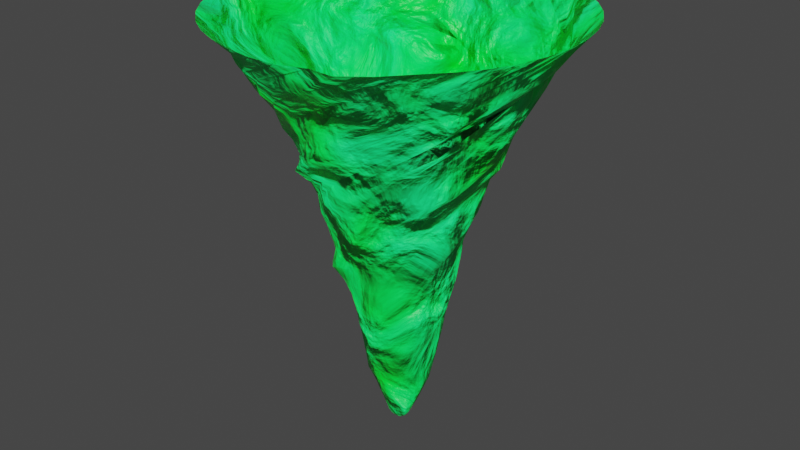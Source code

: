 # Source: Tornado.blend  (saved by Blender 3.3.6; exported with 4.5.12 LTS)
import bpy
from mathutils import Matrix  # noqa: F401  (used for matrix-valued properties, if any)

bpy.ops.wm.read_factory_settings(use_empty=True)
scene = bpy.context.scene
scene.name = 'Scene'

# ---- collections
col_collection = bpy.data.collections.new('Collection'); scene.collection.children.link(col_collection)

# ---- materials (node trees are filled in below, after node groups)
mat_material_004 = bpy.data.materials.new('Material.004')
mat_material_004.use_transparent_shadow = False

# ---- material node trees
mat_material_004.use_nodes = True; mat_material_004.node_tree.nodes.clear()
_N = mat_material_004.node_tree.nodes; _L = mat_material_004.node_tree.links
n0 = _N.new('ShaderNodeOutputMaterial'); n0.name = 'Material Output'; n0.location = (568, 58)
n1 = _N.new('ShaderNodeBsdfPrincipled'); n1.name = 'Principled BSDF'; n1.location = (10, 300)
n1.distribution = 'GGX'
n1.subsurface_method = 'RANDOM_WALK_SKIN'
n1.inputs[3].default_value = 1.45
n1.inputs[27].default_value = (0.0, 0.0, 0.0, 1.0)
n1.inputs[28].default_value = 1.0
n2 = _N.new('ShaderNodeValToRGB'); n2.name = 'ColorRamp'; n2.location = (-503, 291)
while len(n2.color_ramp.elements) > 1: n2.color_ramp.elements.remove(n2.color_ramp.elements[-1])
n2.color_ramp.elements[0].position = 0.2864; n2.color_ramp.elements[0].color = (0.0, 1.0, 0.02963, 1.0)
_e = n2.color_ramp.elements.new(0.6864); _e.color = (0.0, 1.0, 0.2109, 1.0)
n3 = _N.new('ShaderNodeTexNoise'); n3.name = 'Noise Texture'; n3.location = (-676, 41)
n3.inputs[2].default_value = 5.1
n3.inputs[3].default_value = 10.0
n3.inputs[4].default_value = 0.4
n3.inputs[8].default_value = 0.5
_L.new(n1.outputs[0], n0.inputs[0])
_L.new(n2.outputs[0], n1.inputs[0])
_L.new(n3.outputs[0], n2.inputs[0])
_L.new(n3.outputs[1], n0.inputs[2])
_L.new(n3.outputs[0], n1.inputs[2])
n0.is_active_output = True

# ---- world
world_world = bpy.data.worlds.new('World'); scene.world = world_world
world_world.use_nodes = True; world_world.node_tree.nodes.clear()
_N = world_world.node_tree.nodes; _L = world_world.node_tree.links
n0 = _N.new('ShaderNodeOutputWorld'); n0.name = 'World Output'; n0.location = (300, 300)
n1 = _N.new('ShaderNodeBackground'); n1.name = 'Background'; n1.location = (10, 300)
n1.inputs[0].default_value = (0.05088, 0.05088, 0.05088, 1.0)
_L.new(n1.outputs[0], n0.inputs[0])
n0.is_active_output = True
world_world.color = (0.05088, 0.05088, 0.05088)
world_world.use_sun_shadow = False
world_world.sun_shadow_jitter_overblur = 0.0

# ---- meshes
me_cylinder = bpy.data.meshes.new('Cylinder')
me_cylinder.from_pydata([(0.01091, -0.1372, -1.003), (-0.06573, -1.95, 0.9927), (-0.03368, -0.1247, -1.001), (-0.6261, -1.853, 0.9998), (-0.07237, -0.1044, -1.0), (-1.169, -1.572, 1.0), (-0.1028, -0.0765, -1.0), (-1.597, -1.134, 1.0), (-0.1228, -0.04126, -1.0), (-1.869, -0.5845, 1.0), (-0.1305, -4.771e-05, -1.0), (-1.961, 0.02859, 0.9989), (-0.1249, 0.04349, -1.001), (-1.856, 0.6259, 1.0), (-0.1068, 0.08507, -1.002), (-1.571, 1.171, 0.9996), (-0.07806, 0.1201, -1.003), (-1.125, 1.607, 0.9979), (-0.0414, 0.1432, -1.003), (-0.5665, 1.88, 0.9967), (-0.0007641, 0.1506, -1.004), (0.06189, 1.966, 0.9936), (0.03955, 0.1408, -1.003), (0.8143, 1.811, 0.969), (0.07572, 0.116, -1.002), (1.166, 1.567, 1.0), (0.1057, 0.08027, -1.001), (1.597, 1.134, 1.0), (0.1293, 0.03625, -1.001), (1.871, 0.5817, 0.9995), (0.1441, -0.01306, -1.004), (1.959, -0.0289, 0.9988), (0.1462, -0.06315, -1.006), (1.854, -0.6376, 0.9981), (0.1318, -0.1048, -1.007), (1.572, -1.169, 1.0), (0.1007, -0.1312, -1.007), (1.095, -1.634, 0.9914), (0.0578, -0.1407, -1.005), (0.5808, -1.87, 0.9994), (0.03049, 0.7455, -0.01173), (0.2648, 0.7139, -0.009461), (0.4388, 0.5913, -0.004161), (0.5757, 0.4407, 0.007194), (0.6968, 0.2538, 0.01055), (0.7512, 0.00305, 0.0002542), (0.6971, -0.2048, 0.005146), (0.5841, -0.352, 0.02735), (0.4292, -0.5592, 0.01139), (0.2331, -0.6881, 0.008894), (-0.009917, -0.7857, 0.002122), (-0.2425, -0.7192, -0.004327), (-0.4627, -0.5865, -0.01244), (-0.6253, -0.4219, -0.01209), (-0.7264, -0.2299, -0.004509), (-0.7755, 0.02366, -0.003878), (-0.7513, 0.2617, -0.001963), (-0.5959, 0.4097, 0.01289), (-0.4245, 0.6335, -0.008731), (-0.2054, 0.7267, -0.01294), (-1.131, 0.06272, 0.4835), (-1.05, 0.4487, 0.4753), (-0.8523, 0.7804, 0.4676), (-0.5485, 1.048, 0.4592), (-0.2125, 1.169, 0.4605), (0.2083, 1.18, 0.4479), (0.5024, 1.051, 0.4593), (0.7186, 0.895, 0.4876), (1.008, 0.5959, 0.4716), (1.149, 0.2197, 0.4631), (1.202, -0.1842, 0.4503), (1.056, -0.4693, 0.4679), (0.8462, -0.8071, 0.4611), (0.5904, -0.9871, 0.4728), (0.2659, -1.107, 0.4786), (-0.12, -1.183, 0.4707), (-0.3853, -1.058, 0.4891), (-0.7604, -0.8589, 0.4735), (-1.062, -0.5635, 0.4553), (-1.131, -0.2672, 0.473), (0.4361, -0.171, -0.5149), (0.3492, -0.257, -0.5048), (0.2461, -0.3378, -0.4989), (0.1313, -0.4119, -0.4988), (0.001589, -0.4504, -0.5013), (-0.1337, -0.4254, -0.5023), (-0.2562, -0.37, -0.5046), (-0.3519, -0.2798, -0.5059), (-0.3996, -0.1486, -0.5008), (-0.428, 0.01305, -0.5002), (-0.4349, 0.158, -0.5066), (-0.3828, 0.2788, -0.5097), (-0.2756, 0.3827, -0.5112), (-0.1284, 0.5004, -0.5193), (-0.004502, 0.5248, -0.5207), (0.1783, 0.4654, -0.5167), (0.3223, 0.3632, -0.5112), (0.4109, 0.2611, -0.5143), (0.4519, 0.131, -0.5152), (0.4631, -0.02294, -0.5158), (-0.3691, 0.8544, 0.2342), (-0.1058, 0.9049, 0.2378), (0.1158, 0.8834, 0.2585), (0.4038, 0.8217, 0.257), (0.7056, 0.6363, 0.2338), (0.8389, 0.3904, 0.2374), (0.9005, 0.1634, 0.2577), (0.899, -0.138, 0.2524), (0.8111, -0.4486, 0.2433), (0.6589, -0.7538, 0.2289), (0.3765, -0.8594, 0.2317), (0.07359, -0.9332, 0.227), (-0.1991, -0.9272, 0.2323), (-0.4098, -0.8087, 0.2532), (-0.7029, -0.6429, 0.2392), (-0.8168, -0.4131, 0.2493), (-0.9308, -0.09577, 0.2383), (-1.004, 0.275, 0.2159), (-0.8254, 0.4694, 0.2325), (-0.6198, 0.6808, 0.2365), (-1.007, -0.9575, 0.7441), (-1.311, -0.5133, 0.7224), (-1.476, -0.03997, 0.7128), (-1.419, 0.4254, 0.7103), (-1.165, 0.9455, 0.685), (-0.6272, 1.404, 0.6412), (-0.3592, 1.446, 0.6808), (0.05952, 1.443, 0.6893), (0.4738, 1.363, 0.6956), (0.9674, 1.141, 0.6777), (1.199, 0.8605, 0.7002), (1.387, 0.4766, 0.7075), (1.397, 0.1582, 0.7388), (1.368, -0.3451, 0.724), (1.182, -0.7858, 0.7155), (0.9098, -1.119, 0.7196), (0.5569, -1.327, 0.7288), (0.1549, -1.384, 0.7378), (-0.3691, -1.4, 0.7208), (-0.8185, -1.211, 0.7127), (0.457, 0.4175, -0.2643), (0.5607, 0.2601, -0.2607), (0.5747, 0.09093, -0.2527), (0.5553, -0.0766, -0.2449), (0.5047, -0.2381, -0.2401), (0.4098, -0.3824, -0.2413), (0.2751, -0.4902, -0.2409), (0.112, -0.5579, -0.2433), (-0.07766, -0.5628, -0.2471), (-0.2691, -0.5247, -0.2498), (-0.4528, -0.4297, -0.256), (-0.5345, -0.2697, -0.2519), (-0.5907, -0.08015, -0.2585), (-0.5874, 0.1094, -0.2608), (-0.5409, 0.2951, -0.2605), (-0.4403, 0.4694, -0.2605), (-0.2561, 0.6053, -0.2632), (-0.07473, 0.6066, -0.2526), (0.1232, 0.5977, -0.2581), (0.3076, 0.5361, -0.2642), (0.1234, -0.2713, -0.7601), (0.0352, -0.2956, -0.7574), (-0.0578, -0.2956, -0.7551), (-0.1598, -0.2816, -0.7574), (-0.2663, -0.2328, -0.7633), (-0.3161, -0.1471, -0.7631), (-0.3416, -0.05335, -0.7634), (-0.3211, 0.05599, -0.7611), (-0.2708, 0.1734, -0.759), (-0.2237, 0.2681, -0.7623), (-0.1634, 0.3241, -0.7648), (-0.08303, 0.33, -0.7617), (0.03452, 0.3092, -0.7582), (0.1647, 0.2925, -0.7612), (0.237, 0.2378, -0.7616), (0.334, 0.1298, -0.768), (0.3889, 0.01278, -0.7713), (0.3677, -0.0682, -0.7687), (0.2908, -0.1393, -0.7631), (0.2091, -0.2109, -0.7605), (-0.01188, -0.1319, -1.002), (-0.338, -1.922, 0.9981), (-0.7442, -1.49, 0.8554), (0.01355, -0.2129, -0.881), (-0.05384, -0.1154, -1.001), (-0.9084, -1.735, 1.0), (-0.05877, -0.2109, -0.8804), (-0.08864, -0.09136, -1.0), (-1.4, -1.369, 1.0), (-0.126, -0.1889, -0.8799), (-0.1142, -0.05969, -1.0), (-1.755, -0.8697, 1.0), (-0.181, -0.1447, -0.88), (-0.1283, -0.02124, -1.0), (-1.943, -0.2729, 0.9979), (-0.2071, -0.08165, -0.8786), (-0.1293, 0.02175, -1.0), (-1.932, 0.3328, 0.9992), (-0.22, -0.01267, -0.8788), (-0.1173, 0.06472, -1.001), (-1.735, 0.9085, 1.0), (-0.2128, 0.06566, -0.8798), (-0.09363, 0.1038, -1.002), (-1.364, 1.408, 0.9984), (-0.1833, 0.144, -0.8814), (-0.0605, 0.1334, -1.003), (-0.8524, 1.769, 0.9964), (-0.1411, 0.2102, -0.8838), (-0.02131, 0.149, -1.004), (-0.2599, 1.947, 0.9958), (-0.09121, 0.2523, -0.886), (0.01969, 0.1478, -1.003), (0.3497, 1.932, 0.9965), (-0.03286, 0.262, -0.8855), (0.05836, 0.13, -1.002), (0.9507, 1.704, 0.9913), (0.02798, 0.2366, -0.8818), (0.09145, 0.09928, -1.001), (1.4, 1.369, 1.0), (0.08756, 0.1852, -0.8762), (0.1183, 0.0592, -1.001), (1.761, 0.8612, 0.9983), (0.1617, 0.121, -0.8768), (0.1381, 0.01207, -1.002), (1.94, 0.2775, 0.9988), (0.2419, 0.04052, -0.8854), (0.147, -0.03857, -1.005), (1.93, -0.3352, 0.9988), (0.2893, -0.04256, -0.8928), (0.1411, -0.08557, -1.007), (1.732, -0.9166, 0.9986), (0.2948, -0.1112, -0.8957), (0.1181, -0.1202, -1.007), (1.369, -1.4, 1.0), (0.2486, -0.1515, -0.8916), (0.08023, -0.1378, -1.006), (0.7908, -1.809, 0.9846), (0.165, -0.1739, -0.8847), (0.03436, -0.1403, -1.004), (0.2418, -1.944, 0.9929), (0.284, 0.6147, -0.1367), (-0.02199, 0.8418, 0.1127), (0.2074, 0.7913, 0.1182), (0.3986, 0.6979, 0.1344), (0.6137, 0.5536, 0.1356), (0.793, 0.3099, 0.1181), (0.8198, 0.06683, 0.1229), (0.7719, -0.1244, 0.1487), (0.6886, -0.3957, 0.1359), (0.5303, -0.6113, 0.1314), (0.3197, -0.776, 0.1293), (0.03596, -0.8416, 0.1143), (-0.2405, -0.8002, 0.1081), (-0.4739, -0.7023, 0.1105), (-0.6366, -0.5346, 0.1228), (-0.7912, -0.3034, 0.1204), (-0.8287, -0.07343, 0.1293), (-0.7972, 0.1979, 0.1275), (-0.7199, 0.5024, 0.1082), (-0.5225, 0.6655, 0.1098), (-0.0883, 0.7429, -0.01262), (-0.3182, 0.693, -0.01223), (-0.5184, 0.5384, -0.0006078), (-0.6565, 0.282, 0.02312), (-0.7818, 0.1575, -0.006091), (-0.7538, -0.1089, -0.002923), (-0.6834, -0.3293, -0.008943), (-0.5518, -0.5078, -0.01334), (-0.3588, -0.6571, -0.009393), (-0.1258, -0.7749, -0.0006366), (0.1353, -0.7262, 0.01431), (0.3326, -0.634, 0.007886), (0.5155, -0.4634, 0.01848), (0.6487, -0.2865, 0.01433), (0.7328, -0.1081, 0.0003996), (0.7271, 0.1347, 0.007879), (0.6469, 0.3562, 0.01041), (0.5098, 0.5184, 0.001128), (0.3585, 0.658, -0.007807), (0.1494, 0.7363, -0.01067), (-0.9304, 0.4427, 0.3608), (-1.271, 0.04278, 0.5935), (-1.216, 0.4882, 0.5827), (-1.005, 0.8547, 0.5794), (-0.6619, 1.156, 0.5688), (-0.1853, 1.334, 0.5489), (0.1398, 1.303, 0.5681), (0.4078, 1.164, 0.5952), (0.7443, 0.9895, 0.597), (1.113, 0.6736, 0.5754), (1.271, 0.2724, 0.5688), (1.287, -0.05576, 0.5884), (1.204, -0.4569, 0.5886), (0.999, -0.7771, 0.5916), (0.722, -1.037, 0.5965), (0.4068, -1.197, 0.606), (0.03437, -1.259, 0.6101), (-0.3687, -1.178, 0.606), (-0.7697, -1.004, 0.5939), (-1.059, -0.7393, 0.5946), (-1.142, -0.1024, 0.4782), (-1.104, -0.4223, 0.4658), (-0.9845, -0.7013, 0.4498), (-0.568, -0.9737, 0.4844), (-0.242, -1.124, 0.4832), (0.08039, -1.159, 0.4758), (0.4376, -1.042, 0.4787), (0.7135, -0.9638, 0.4565), (0.9645, -0.6364, 0.4669), (1.126, -0.3021, 0.466), (1.208, -0.00259, 0.4512), (1.076, 0.4192, 0.4702), (0.8533, 0.7649, 0.4853), (0.6225, 0.9703, 0.47), (0.3693, 1.123, 0.4508), (0.0023, 1.197, 0.453), (-0.3942, 1.117, 0.4618), (-0.7159, 0.9187, 0.4644), (-0.9643, 0.6278, 0.4703), (-1.11, 0.2402, 0.4845), (0.5555, 0.01024, -0.3908), (0.4914, -0.1177, -0.3783), (0.4169, -0.2479, -0.3715), (0.3237, -0.368, -0.3692), (0.2018, -0.4568, -0.3702), (0.0522, -0.4982, -0.3715), (-0.1033, -0.4986, -0.3746), (-0.2522, -0.441, -0.3768), (-0.3817, -0.3365, -0.3761), (-0.4795, -0.1887, -0.377), (-0.5231, -0.03161, -0.3787), (-0.5161, 0.1334, -0.3837), (-0.4484, 0.2884, -0.3863), (-0.3469, 0.4403, -0.3896), (-0.2159, 0.54, -0.3916), (0.003806, 0.58, -0.3921), (0.1654, 0.5284, -0.3837), (0.3139, 0.4488, -0.3867), (0.4303, 0.3324, -0.3902), (0.3461, -0.1555, -0.6386), (0.4603, -0.1071, -0.517), (0.3963, -0.2165, -0.5099), (0.2989, -0.2975, -0.501), (0.1904, -0.3766, -0.4982), (0.06857, -0.4404, -0.5004), (-0.06691, -0.4408, -0.5015), (-0.1973, -0.4022, -0.5034), (-0.3083, -0.3285, -0.5055), (-0.3839, -0.2208, -0.5046), (-0.4059, -0.06946, -0.4973), (-0.4404, 0.08915, -0.5041), (-0.4152, 0.2214, -0.5084), (-0.3376, 0.3292, -0.5101), (-0.2009, 0.4506, -0.5157), (-0.06552, 0.5245, -0.5215), (0.06543, 0.5023, -0.5177), (0.2695, 0.411, -0.5129), (0.373, 0.3156, -0.5128), (0.4363, 0.1996, -0.5151), (0.4601, 0.05658, -0.5153), (-0.73, 0.7251, 0.355), (-0.4699, 0.9077, 0.3542), (-0.2234, 0.9834, 0.3733), (0.1245, 1.038, 0.3631), (0.5084, 0.9357, 0.3432), (0.7394, 0.7319, 0.3487), (0.9492, 0.5041, 0.3578), (1.059, 0.1758, 0.352), (1.039, -0.1742, 0.3511), (0.9812, -0.5632, 0.3328), (0.7343, -0.7401, 0.349), (0.4513, -0.9462, 0.3444), (0.1873, -1.024, 0.358), (-0.1062, -1.012, 0.3698), (-0.546, -0.9795, 0.3429), (-0.6815, -0.7568, 0.3668), (-0.9426, -0.4658, 0.3517), (-1.121, -0.1209, 0.3343), (-1.039, 0.1432, 0.3543), (-0.2831, 0.7771, 0.1124), (-0.5001, 0.7747, 0.2358), (-0.2361, 0.8892, 0.2348), (0.0148, 0.9027, 0.2447), (0.2209, 0.8458, 0.2706), (0.5901, 0.7603, 0.2418), (0.7826, 0.5115, 0.2333), (0.8799, 0.2735, 0.2453), (0.8983, 0.03495, 0.2626), (0.8619, -0.2961, 0.2471), (0.7509, -0.6067, 0.2379), (0.5226, -0.8047, 0.2332), (0.2256, -0.9038, 0.2291), (-0.07247, -0.9444, 0.2269), (-0.2952, -0.8709, 0.2463), (-0.5608, -0.7389, 0.2468), (-0.7718, -0.5299, 0.2427), (-0.8751, -0.2633, 0.2462), (-0.9777, 0.08597, 0.2274), (-0.9257, 0.3737, 0.2254), (-0.7262, 0.5762, 0.2354), (-1.171, -0.4268, 0.6121), (-1.183, -1.179, 0.8534), (-1.532, -0.725, 0.8445), (-1.674, -0.2191, 0.8446), (-1.656, 0.4691, 0.8123), (-1.459, 0.8671, 0.8332), (-1.161, 1.209, 0.8467), (-0.6196, 1.584, 0.8215), (-0.04586, 1.702, 0.8114), (0.4177, 1.659, 0.8241), (0.8363, 1.484, 0.8394), (1.274, 1.124, 0.8325), (1.452, 0.8003, 0.8634), (1.658, 0.2427, 0.8493), (1.651, -0.3182, 0.8427), (1.49, -0.7843, 0.8489), (1.205, -1.171, 0.8576), (0.7868, -1.468, 0.8595), (0.2563, -1.666, 0.8519), (-0.2716, -1.666, 0.8513), (-0.9327, -1.086, 0.7256), (-0.6049, -1.335, 0.7172), (-0.1198, -1.423, 0.7261), (0.357, -1.379, 0.7331), (0.7296, -1.241, 0.7214), (1.077, -0.9333, 0.7254), (1.266, -0.6963, 0.6925), (1.415, -0.1114, 0.7282), (1.417, 0.308, 0.7201), (1.311, 0.6577, 0.7004), (1.066, 1.031, 0.6965), (0.7207, 1.283, 0.6876), (0.2547, 1.414, 0.6959), (-0.151, 1.463, 0.6851), (-0.4189, 1.468, 0.6444), (-0.8884, 1.22, 0.6528), (-1.326, 0.6677, 0.7038), (-1.47, 0.2016, 0.7103), (-1.436, -0.2695, 0.7137), (-1.087, -0.8203, 0.7585), (0.5174, 0.1795, -0.392), (0.4639, 0.5089, -0.1334), (0.5637, 0.3423, -0.128), (0.6202, 0.1644, -0.1188), (0.64, -0.0243, -0.1123), (0.6039, -0.2323, -0.1186), (0.503, -0.3959, -0.1162), (0.3565, -0.5137, -0.1096), (0.1591, -0.6115, -0.1172), (-0.05833, -0.6642, -0.1222), (-0.3406, -0.6915, -0.1412), (-0.4377, -0.5213, -0.1251), (-0.5789, -0.3327, -0.1347), (-0.656, -0.1368, -0.1359), (-0.6808, 0.06646, -0.1323), (-0.6542, 0.308, -0.1313), (-0.5344, 0.5081, -0.1335), (-0.3478, 0.5699, -0.1197), (-0.135, 0.6638, -0.1315), (0.08072, 0.6759, -0.1372), (0.5163, 0.3421, -0.2625), (0.5724, 0.1755, -0.2568), (0.5683, 0.006966, -0.2487), (0.5347, -0.1591, -0.2421), (0.4649, -0.3138, -0.2402), (0.3455, -0.4418, -0.2417), (0.2, -0.5373, -0.2424), (0.01853, -0.5658, -0.2451), (-0.1746, -0.5485, -0.2487), (-0.366, -0.4858, -0.2527), (-0.5023, -0.3569, -0.2539), (-0.5708, -0.1752, -0.2553), (-0.5947, 0.01425, -0.2601), (-0.5693, 0.2044, -0.261), (-0.4995, 0.381, -0.2597), (-0.3533, 0.5619, -0.2653), (-0.1644, 0.6084, -0.2567), (0.02095, 0.6033, -0.2537), (0.2201, 0.5756, -0.262), (0.3871, 0.4826, -0.265), (0.2764, -0.2633, -0.6379), (0.1846, -0.3165, -0.6317), (0.07787, -0.3504, -0.6272), (-0.04029, -0.3789, -0.6288), (-0.1649, -0.372, -0.6327), (-0.2609, -0.2996, -0.6329), (-0.3362, -0.212, -0.6344), (-0.3781, -0.1102, -0.6345), (-0.3541, 0.0147, -0.6271), (-0.3349, 0.1742, -0.6292), (-0.3059, 0.2887, -0.6372), (-0.2302, 0.3477, -0.6373), (-0.09053, 0.3966, -0.6378), (0.07457, 0.4555, -0.6467), (0.1663, 0.4268, -0.6459), (0.2739, 0.329, -0.6424), (0.3893, 0.1843, -0.6396), (0.4235, 0.07977, -0.6417), (0.3982, -0.03271, -0.6399), (0.08882, -0.1975, -0.8819), (0.2501, -0.1754, -0.7614), (0.332, -0.1034, -0.7658), (0.3889, -0.03161, -0.7707), (0.3719, 0.06721, -0.7707), (0.2813, 0.1906, -0.7638), (0.2027, 0.2702, -0.7611), (0.1076, 0.3053, -0.7601), (-0.03334, 0.316, -0.7584), (-0.1252, 0.3341, -0.7641), (-0.1966, 0.3017, -0.7641), (-0.247, 0.2249, -0.7601), (-0.2964, 0.1158, -0.7594), (-0.3382, -0.001196, -0.7627), (-0.3325, -0.1012, -0.7633), (-0.2945, -0.1913, -0.7632), (-0.2138, -0.2628, -0.7601), (-0.1076, -0.2911, -0.7556), (-0.01037, -0.2974, -0.7558), (0.07952, -0.2881, -0.759), (0.1669, -0.2442, -0.7603), (-0.9333, -1.368, 0.8626), (-1.4, -0.9486, 0.8436), (-1.621, -0.4751, 0.8447), (-1.692, 0.1166, 0.8303), (-1.526, 0.8401, 0.7907), (-1.327, 1.023, 0.8442), (-0.9026, 1.439, 0.8313), (-0.3342, 1.666, 0.8159), (0.2374, 1.693, 0.8082), (0.6013, 1.596, 0.8379), (1.063, 1.327, 0.8377), (1.368, 0.9655, 0.8478), (1.579, 0.5431, 0.8589), (1.686, -0.08854, 0.8364), (1.589, -0.5449, 0.8481), (1.367, -0.9767, 0.8555), (1.008, -1.339, 0.8584), (0.5448, -1.583, 0.8588), (-0.0285, -1.693, 0.8477), (-0.5314, -1.596, 0.8503), (0.1844, 0.6523, -0.1375), (-0.0258, 0.681, -0.1355), (-0.2438, 0.6234, -0.1255), (-0.4425, 0.528, -0.1218), (-0.617, 0.4517, -0.1401), (-0.6743, 0.1731, -0.1302), (-0.6748, -0.03578, -0.1345), (-0.6243, -0.236, -0.136), (-0.5166, -0.427, -0.1311), (-0.3973, -0.6271, -0.1333), (-0.1979, -0.6936, -0.13), (0.05234, -0.6426, -0.1202), (0.2614, -0.5678, -0.1132), (0.4373, -0.4562, -0.1104), (0.5604, -0.3229, -0.1194), (0.6277, -0.1268, -0.1145), (0.6386, 0.07014, -0.1155), (0.5957, 0.2546, -0.1236), (0.5214, 0.4273, -0.1315), (0.3784, 0.566, -0.1354), (-0.9892, 0.2885, 0.3594), (-1.087, 0.01364, 0.3442), (-1.096, -0.2745, 0.3325), (-0.8082, -0.6232, 0.3623), (-0.593, -0.8667, 0.3594), (-0.3074, -1.014, 0.3585), (0.07101, -0.9976, 0.3743), (0.3041, -1.019, 0.3443), (0.5983, -0.8489, 0.3473), (0.8607, -0.6258, 0.3483), (1.043, -0.411, 0.3339), (1.038, 0.01756, 0.357), (1.035, 0.3345, 0.3512), (0.8362, 0.6223, 0.3551), (0.6347, 0.8365, 0.3439), (0.3455, 1.018, 0.3487), (-0.04258, 1.031, 0.3666), (-0.3365, 0.9617, 0.3589), (-0.6036, 0.8288, 0.3534), (-0.8398, 0.5868, 0.3589), (0.3143, -0.216, -0.6388), (0.2329, -0.2953, -0.6352), (0.1326, -0.3339, -0.6287), (0.02042, -0.3661, -0.6273), (-0.1041, -0.3853, -0.6313), (-0.2147, -0.3371, -0.6325), (-0.3021, -0.2583, -0.6337), (-0.3618, -0.1614, -0.6347), (-0.3787, -0.06088, -0.6325), (-0.3385, 0.09912, -0.6255), (-0.3267, 0.2371, -0.634), (-0.2734, 0.3265, -0.6385), (-0.1745, 0.3561, -0.6343), (0.002835, 0.4413, -0.6441), (0.1252, 0.4491, -0.6473), (0.2056, 0.3869, -0.6429), (0.3421, 0.255, -0.641), (0.4161, 0.1307, -0.6413), (0.4156, 0.0252, -0.641), (0.3743, -0.09324, -0.6389), (-0.1542, 0.8167, 0.1128), (0.09659, 0.824, 0.1145), (0.3082, 0.7483, 0.1247), (0.4951, 0.6392, 0.1417), (0.7365, 0.4439, 0.1244), (0.8144, 0.1837, 0.1183), (0.8057, -0.03737, 0.1327), (0.7386, -0.2496, 0.1468), (0.6149, -0.5151, 0.1311), (0.4423, -0.6819, 0.137), (0.1712, -0.8404, 0.1175), (-0.1051, -0.8282, 0.1105), (-0.365, -0.7583, 0.1078), (-0.5642, -0.6304, 0.1162), (-0.7189, -0.4253, 0.1227), (-0.8285, -0.1818, 0.1218), (-0.8085, 0.04499, 0.1345), (-0.773, 0.36, 0.1165), (-0.6302, 0.5956, 0.108), (-0.406, 0.7261, 0.1113), (-1.129, -0.582, 0.6019), (-0.9409, -0.8892, 0.5925), (-0.6122, -1.108, 0.5916), (-0.1569, -1.237, 0.6116), (0.2299, -1.236, 0.6102), (0.5741, -1.131, 0.6022), (0.8583, -0.9227, 0.591), (1.098, -0.7578, 0.5631), (1.263, -0.2478, 0.5911), (1.276, 0.1304, 0.5842), (1.19, 0.4957, 0.5779), (0.9593, 0.8496, 0.5827), (0.5687, 1.087, 0.5986), (0.2883, 1.251, 0.5794), (0.003391, 1.334, 0.553), (-0.4173, 1.277, 0.5544), (-0.8588, 1.005, 0.5783), (-1.121, 0.7085, 0.5743), (-1.265, 0.2694, 0.588), (-1.222, -0.2323, 0.6125), (0.552, 0.09315, -0.3932), (0.5235, -0.05197, -0.3836), (0.4563, -0.1836, -0.3744), (0.3728, -0.3098, -0.3697), (0.2685, -0.4202, -0.3698), (0.1281, -0.4812, -0.3706), (-0.02552, -0.5054, -0.373), (-0.1794, -0.4759, -0.376), (-0.3212, -0.3939, -0.377), (-0.4299, -0.2646, -0.3751), (-0.51, -0.1115, -0.378), (-0.5268, 0.05182, -0.3809), (-0.4879, 0.2099, -0.3851), (-0.4008, 0.3691, -0.3881), (-0.2869, 0.497, -0.3905), (-0.1139, 0.5654, -0.3915), (0.09596, 0.5612, -0.3881), (0.2394, 0.491, -0.3838), (0.3769, 0.3958, -0.3889), (0.4763, 0.2598, -0.391), (0.1265, -0.1863, -0.8829), (0.2054, -0.1617, -0.8874), (0.281, -0.1365, -0.895), (0.2969, -0.07909, -0.8948), (0.271, -0.001893, -0.8896), (0.2044, 0.08195, -0.8807), (0.121, 0.1554, -0.8751), (0.05781, 0.2127, -0.8789), (-0.002364, 0.2536, -0.884), (-0.06276, 0.2615, -0.8861), (-0.1173, 0.2348, -0.8851), (-0.1631, 0.1794, -0.8825), (-0.2003, 0.1057, -0.8805), (-0.2196, 0.02572, -0.8793), (-0.2144, -0.04852, -0.8783), (-0.1979, -0.1141, -0.8796), (-0.1563, -0.1701, -0.88), (-0.09296, -0.2022, -0.88), (-0.02323, -0.2146, -0.8807), (0.05114, -0.2067, -0.8813)], [], [(120, 182, 520, 439), (182, 1, 181, 520), (520, 181, 3, 401), (439, 520, 401, 121), (121, 401, 521, 438), (401, 3, 185, 521), (521, 185, 5, 402), (438, 521, 402, 122), (122, 402, 522, 437), (402, 5, 188, 522), (522, 188, 7, 403), (437, 522, 403, 123), (123, 403, 523, 436), (403, 7, 191, 523), (523, 191, 9, 404), (436, 523, 404, 124), (124, 404, 524, 435), (404, 9, 194, 524), (524, 194, 11, 405), (435, 524, 405, 125), (125, 405, 525, 434), (405, 11, 197, 525), (525, 197, 13, 406), (434, 525, 406, 126), (126, 406, 526, 433), (406, 13, 200, 526), (526, 200, 15, 407), (433, 526, 407, 127), (127, 407, 527, 432), (407, 15, 203, 527), (527, 203, 17, 408), (432, 527, 408, 128), (128, 408, 528, 431), (408, 17, 206, 528), (528, 206, 19, 409), (431, 528, 409, 129), (129, 409, 529, 430), (409, 19, 209, 529), (529, 209, 21, 410), (430, 529, 410, 130), (130, 410, 530, 429), (410, 21, 212, 530), (530, 212, 23, 411), (429, 530, 411, 131), (131, 411, 531, 428), (411, 23, 215, 531), (531, 215, 25, 412), (428, 531, 412, 132), (132, 412, 532, 427), (412, 25, 218, 532), (532, 218, 27, 413), (427, 532, 413, 133), (133, 413, 533, 426), (413, 27, 221, 533), (533, 221, 29, 414), (426, 533, 414, 134), (134, 414, 534, 425), (414, 29, 224, 534), (534, 224, 31, 415), (425, 534, 415, 135), (135, 415, 535, 424), (415, 31, 227, 535), (535, 227, 33, 416), (424, 535, 416, 136), (136, 416, 536, 423), (416, 33, 230, 536), (536, 230, 35, 417), (423, 536, 417, 137), (137, 417, 537, 422), (417, 35, 233, 537), (537, 233, 37, 418), (422, 537, 418, 138), (138, 418, 538, 421), (418, 37, 236, 538), (538, 236, 39, 419), (421, 538, 419, 139), (139, 419, 539, 420), (419, 39, 239, 539), (539, 239, 1, 182), (420, 539, 182, 120), (159, 459, 540, 479), (459, 59, 260, 540), (540, 260, 40, 240), (479, 540, 240, 140), (158, 458, 541, 478), (458, 58, 261, 541), (541, 261, 59, 459), (478, 541, 459, 159), (157, 457, 542, 477), (457, 57, 262, 542), (542, 262, 58, 458), (477, 542, 458, 158), (156, 456, 543, 476), (456, 56, 263, 543), (543, 263, 57, 457), (476, 543, 457, 157), (155, 455, 544, 475), (455, 55, 264, 544), (544, 264, 56, 456), (475, 544, 456, 156), (154, 454, 545, 474), (454, 54, 265, 545), (545, 265, 55, 455), (474, 545, 455, 155), (153, 453, 546, 473), (453, 53, 266, 546), (546, 266, 54, 454), (473, 546, 454, 154), (152, 452, 547, 472), (452, 52, 267, 547), (547, 267, 53, 453), (472, 547, 453, 153), (151, 451, 548, 471), (451, 51, 268, 548), (548, 268, 52, 452), (471, 548, 452, 152), (150, 450, 549, 470), (450, 50, 269, 549), (549, 269, 51, 451), (470, 549, 451, 151), (149, 449, 550, 469), (449, 49, 270, 550), (550, 270, 50, 450), (469, 550, 450, 150), (148, 448, 551, 468), (448, 48, 271, 551), (551, 271, 49, 449), (468, 551, 449, 149), (147, 447, 552, 467), (447, 47, 272, 552), (552, 272, 48, 448), (467, 552, 448, 148), (146, 446, 553, 466), (446, 46, 273, 553), (553, 273, 47, 447), (466, 553, 447, 147), (145, 445, 554, 465), (445, 45, 274, 554), (554, 274, 46, 446), (465, 554, 446, 146), (144, 444, 555, 464), (444, 44, 275, 555), (555, 275, 45, 445), (464, 555, 445, 145), (143, 443, 556, 463), (443, 43, 276, 556), (556, 276, 44, 444), (463, 556, 444, 144), (142, 442, 557, 462), (442, 42, 277, 557), (557, 277, 43, 443), (462, 557, 443, 143), (141, 441, 558, 461), (441, 41, 278, 558), (558, 278, 42, 442), (461, 558, 442, 142), (140, 240, 559, 460), (240, 40, 279, 559), (559, 279, 41, 441), (460, 559, 441, 141), (118, 378, 560, 399), (378, 79, 300, 560), (560, 300, 60, 280), (399, 560, 280, 119), (117, 377, 561, 398), (377, 78, 301, 561), (561, 301, 79, 378), (398, 561, 378, 118), (116, 376, 562, 397), (376, 77, 302, 562), (562, 302, 78, 377), (397, 562, 377, 117), (115, 375, 563, 396), (375, 76, 303, 563), (563, 303, 77, 376), (396, 563, 376, 116), (114, 374, 564, 395), (374, 75, 304, 564), (564, 304, 76, 375), (395, 564, 375, 115), (113, 373, 565, 394), (373, 74, 305, 565), (565, 305, 75, 374), (394, 565, 374, 114), (112, 372, 566, 393), (372, 73, 306, 566), (566, 306, 74, 373), (393, 566, 373, 113), (111, 371, 567, 392), (371, 72, 307, 567), (567, 307, 73, 372), (392, 567, 372, 112), (110, 370, 568, 391), (370, 71, 308, 568), (568, 308, 72, 371), (391, 568, 371, 111), (109, 369, 569, 390), (369, 70, 309, 569), (569, 309, 71, 370), (390, 569, 370, 110), (108, 368, 570, 389), (368, 69, 310, 570), (570, 310, 70, 369), (389, 570, 369, 109), (107, 367, 571, 388), (367, 68, 311, 571), (571, 311, 69, 368), (388, 571, 368, 108), (106, 366, 572, 387), (366, 67, 312, 572), (572, 312, 68, 367), (387, 572, 367, 107), (105, 365, 573, 386), (365, 66, 313, 573), (573, 313, 67, 366), (386, 573, 366, 106), (104, 364, 574, 385), (364, 65, 314, 574), (574, 314, 66, 365), (385, 574, 365, 105), (103, 363, 575, 384), (363, 64, 315, 575), (575, 315, 65, 364), (384, 575, 364, 104), (102, 362, 576, 383), (362, 63, 316, 576), (576, 316, 64, 363), (383, 576, 363, 103), (101, 361, 577, 382), (361, 62, 317, 577), (577, 317, 63, 362), (382, 577, 362, 102), (100, 360, 578, 381), (360, 61, 318, 578), (578, 318, 62, 361), (381, 578, 361, 101), (119, 280, 579, 380), (280, 60, 319, 579), (579, 319, 61, 360), (380, 579, 360, 100), (179, 339, 580, 519), (339, 99, 340, 580), (580, 340, 80, 480), (519, 580, 480, 160), (160, 480, 581, 518), (480, 80, 341, 581), (581, 341, 81, 481), (518, 581, 481, 161), (161, 481, 582, 517), (481, 81, 342, 582), (582, 342, 82, 482), (517, 582, 482, 162), (162, 482, 583, 516), (482, 82, 343, 583), (583, 343, 83, 483), (516, 583, 483, 163), (163, 483, 584, 515), (483, 83, 344, 584), (584, 344, 84, 484), (515, 584, 484, 164), (164, 484, 585, 514), (484, 84, 345, 585), (585, 345, 85, 485), (514, 585, 485, 165), (165, 485, 586, 513), (485, 85, 346, 586), (586, 346, 86, 486), (513, 586, 486, 166), (166, 486, 587, 512), (486, 86, 347, 587), (587, 347, 87, 487), (512, 587, 487, 167), (167, 487, 588, 511), (487, 87, 348, 588), (588, 348, 88, 488), (511, 588, 488, 168), (168, 488, 589, 510), (488, 88, 349, 589), (589, 349, 89, 489), (510, 589, 489, 169), (169, 489, 590, 509), (489, 89, 350, 590), (590, 350, 90, 490), (509, 590, 490, 170), (170, 490, 591, 508), (490, 90, 351, 591), (591, 351, 91, 491), (508, 591, 491, 171), (171, 491, 592, 507), (491, 91, 352, 592), (592, 352, 92, 492), (507, 592, 492, 172), (172, 492, 593, 506), (492, 92, 353, 593), (593, 353, 93, 493), (506, 593, 493, 173), (173, 493, 594, 505), (493, 93, 354, 594), (594, 354, 94, 494), (505, 594, 494, 174), (174, 494, 595, 504), (494, 94, 355, 595), (595, 355, 95, 495), (504, 595, 495, 175), (175, 495, 596, 503), (495, 95, 356, 596), (596, 356, 96, 496), (503, 596, 496, 176), (176, 496, 597, 502), (496, 96, 357, 597), (597, 357, 97, 497), (502, 597, 497, 177), (177, 497, 598, 501), (497, 97, 358, 598), (598, 358, 98, 498), (501, 598, 498, 178), (178, 498, 599, 500), (498, 98, 359, 599), (599, 359, 99, 339), (500, 599, 339, 179), (40, 379, 600, 279), (379, 119, 380, 600), (600, 380, 100, 241), (279, 600, 241, 41), (41, 241, 601, 278), (241, 100, 381, 601), (601, 381, 101, 242), (278, 601, 242, 42), (42, 242, 602, 277), (242, 101, 382, 602), (602, 382, 102, 243), (277, 602, 243, 43), (43, 243, 603, 276), (243, 102, 383, 603), (603, 383, 103, 244), (276, 603, 244, 44), (44, 244, 604, 275), (244, 103, 384, 604), (604, 384, 104, 245), (275, 604, 245, 45), (45, 245, 605, 274), (245, 104, 385, 605), (605, 385, 105, 246), (274, 605, 246, 46), (46, 246, 606, 273), (246, 105, 386, 606), (606, 386, 106, 247), (273, 606, 247, 47), (47, 247, 607, 272), (247, 106, 387, 607), (607, 387, 107, 248), (272, 607, 248, 48), (48, 248, 608, 271), (248, 107, 388, 608), (608, 388, 108, 249), (271, 608, 249, 49), (49, 249, 609, 270), (249, 108, 389, 609), (609, 389, 109, 250), (270, 609, 250, 50), (50, 250, 610, 269), (250, 109, 390, 610), (610, 390, 110, 251), (269, 610, 251, 51), (51, 251, 611, 268), (251, 110, 391, 611), (611, 391, 111, 252), (268, 611, 252, 52), (52, 252, 612, 267), (252, 111, 392, 612), (612, 392, 112, 253), (267, 612, 253, 53), (53, 253, 613, 266), (253, 112, 393, 613), (613, 393, 113, 254), (266, 613, 254, 54), (54, 254, 614, 265), (254, 113, 394, 614), (614, 394, 114, 255), (265, 614, 255, 55), (55, 255, 615, 264), (255, 114, 395, 615), (615, 395, 115, 256), (264, 615, 256, 56), (56, 256, 616, 263), (256, 115, 396, 616), (616, 396, 116, 257), (263, 616, 257, 57), (57, 257, 617, 262), (257, 116, 397, 617), (617, 397, 117, 258), (262, 617, 258, 58), (58, 258, 618, 261), (258, 117, 398, 618), (618, 398, 118, 259), (261, 618, 259, 59), (59, 259, 619, 260), (259, 118, 399, 619), (619, 399, 119, 379), (260, 619, 379, 40), (79, 299, 620, 300), (299, 139, 420, 620), (620, 420, 120, 400), (300, 620, 400, 60), (78, 298, 621, 301), (298, 138, 421, 621), (621, 421, 139, 299), (301, 621, 299, 79), (77, 297, 622, 302), (297, 137, 422, 622), (622, 422, 138, 298), (302, 622, 298, 78), (76, 296, 623, 303), (296, 136, 423, 623), (623, 423, 137, 297), (303, 623, 297, 77), (75, 295, 624, 304), (295, 135, 424, 624), (624, 424, 136, 296), (304, 624, 296, 76), (74, 294, 625, 305), (294, 134, 425, 625), (625, 425, 135, 295), (305, 625, 295, 75), (73, 293, 626, 306), (293, 133, 426, 626), (626, 426, 134, 294), (306, 626, 294, 74), (72, 292, 627, 307), (292, 132, 427, 627), (627, 427, 133, 293), (307, 627, 293, 73), (71, 291, 628, 308), (291, 131, 428, 628), (628, 428, 132, 292), (308, 628, 292, 72), (70, 290, 629, 309), (290, 130, 429, 629), (629, 429, 131, 291), (309, 629, 291, 71), (69, 289, 630, 310), (289, 129, 430, 630), (630, 430, 130, 290), (310, 630, 290, 70), (68, 288, 631, 311), (288, 128, 431, 631), (631, 431, 129, 289), (311, 631, 289, 69), (67, 287, 632, 312), (287, 127, 432, 632), (632, 432, 128, 288), (312, 632, 288, 68), (66, 286, 633, 313), (286, 126, 433, 633), (633, 433, 127, 287), (313, 633, 287, 67), (65, 285, 634, 314), (285, 125, 434, 634), (634, 434, 126, 286), (314, 634, 286, 66), (64, 284, 635, 315), (284, 124, 435, 635), (635, 435, 125, 285), (315, 635, 285, 65), (63, 283, 636, 316), (283, 123, 436, 636), (636, 436, 124, 284), (316, 636, 284, 64), (62, 282, 637, 317), (282, 122, 437, 637), (637, 437, 123, 283), (317, 637, 283, 63), (61, 281, 638, 318), (281, 121, 438, 638), (638, 438, 122, 282), (318, 638, 282, 62), (60, 400, 639, 319), (400, 120, 439, 639), (639, 439, 121, 281), (319, 639, 281, 61), (99, 440, 640, 340), (440, 140, 460, 640), (640, 460, 141, 320), (340, 640, 320, 80), (80, 320, 641, 341), (320, 141, 461, 641), (641, 461, 142, 321), (341, 641, 321, 81), (81, 321, 642, 342), (321, 142, 462, 642), (642, 462, 143, 322), (342, 642, 322, 82), (82, 322, 643, 343), (322, 143, 463, 643), (643, 463, 144, 323), (343, 643, 323, 83), (83, 323, 644, 344), (323, 144, 464, 644), (644, 464, 145, 324), (344, 644, 324, 84), (84, 324, 645, 345), (324, 145, 465, 645), (645, 465, 146, 325), (345, 645, 325, 85), (85, 325, 646, 346), (325, 146, 466, 646), (646, 466, 147, 326), (346, 646, 326, 86), (86, 326, 647, 347), (326, 147, 467, 647), (647, 467, 148, 327), (347, 647, 327, 87), (87, 327, 648, 348), (327, 148, 468, 648), (648, 468, 149, 328), (348, 648, 328, 88), (88, 328, 649, 349), (328, 149, 469, 649), (649, 469, 150, 329), (349, 649, 329, 89), (89, 329, 650, 350), (329, 150, 470, 650), (650, 470, 151, 330), (350, 650, 330, 90), (90, 330, 651, 351), (330, 151, 471, 651), (651, 471, 152, 331), (351, 651, 331, 91), (91, 331, 652, 352), (331, 152, 472, 652), (652, 472, 153, 332), (352, 652, 332, 92), (92, 332, 653, 353), (332, 153, 473, 653), (653, 473, 154, 333), (353, 653, 333, 93), (93, 333, 654, 354), (333, 154, 474, 654), (654, 474, 155, 334), (354, 654, 334, 94), (94, 334, 655, 355), (334, 155, 475, 655), (655, 475, 156, 335), (355, 655, 335, 95), (95, 335, 656, 356), (335, 156, 476, 656), (656, 476, 157, 336), (356, 656, 336, 96), (96, 336, 657, 357), (336, 157, 477, 657), (657, 477, 158, 337), (357, 657, 337, 97), (97, 337, 658, 358), (337, 158, 478, 658), (658, 478, 159, 338), (358, 658, 338, 98), (98, 338, 659, 359), (338, 159, 479, 659), (659, 479, 140, 440), (359, 659, 440, 99), (38, 237, 660, 238), (237, 178, 500, 660), (660, 500, 179, 499), (238, 660, 499, 0), (36, 234, 661, 235), (234, 177, 501, 661), (661, 501, 178, 237), (235, 661, 237, 38), (34, 231, 662, 232), (231, 176, 502, 662), (662, 502, 177, 234), (232, 662, 234, 36), (32, 228, 663, 229), (228, 175, 503, 663), (663, 503, 176, 231), (229, 663, 231, 34), (30, 225, 664, 226), (225, 174, 504, 664), (664, 504, 175, 228), (226, 664, 228, 32), (28, 222, 665, 223), (222, 173, 505, 665), (665, 505, 174, 225), (223, 665, 225, 30), (26, 219, 666, 220), (219, 172, 506, 666), (666, 506, 173, 222), (220, 666, 222, 28), (24, 216, 667, 217), (216, 171, 507, 667), (667, 507, 172, 219), (217, 667, 219, 26), (22, 213, 668, 214), (213, 170, 508, 668), (668, 508, 171, 216), (214, 668, 216, 24), (20, 210, 669, 211), (210, 169, 509, 669), (669, 509, 170, 213), (211, 669, 213, 22), (18, 207, 670, 208), (207, 168, 510, 670), (670, 510, 169, 210), (208, 670, 210, 20), (16, 204, 671, 205), (204, 167, 511, 671), (671, 511, 168, 207), (205, 671, 207, 18), (14, 201, 672, 202), (201, 166, 512, 672), (672, 512, 167, 204), (202, 672, 204, 16), (12, 198, 673, 199), (198, 165, 513, 673), (673, 513, 166, 201), (199, 673, 201, 14), (10, 195, 674, 196), (195, 164, 514, 674), (674, 514, 165, 198), (196, 674, 198, 12), (8, 192, 675, 193), (192, 163, 515, 675), (675, 515, 164, 195), (193, 675, 195, 10), (6, 189, 676, 190), (189, 162, 516, 676), (676, 516, 163, 192), (190, 676, 192, 8), (4, 186, 677, 187), (186, 161, 517, 677), (677, 517, 162, 189), (187, 677, 189, 6), (2, 183, 678, 184), (183, 160, 518, 678), (678, 518, 161, 186), (184, 678, 186, 4), (0, 499, 679, 180), (499, 179, 519, 679), (679, 519, 160, 183), (180, 679, 183, 2)])
me_cylinder.polygons.foreach_set('use_smooth', [True] * 640)
_uv = me_cylinder.uv_layers.new(name='UVMap')
_uv.uv.foreach_set('vector', [0.2307, 0.1577, 0.2567, 0.1128, 0.2951, 0.141, 0.2618, 0.1827, 0.2567, 0.1128, 0.2851, 0.06452, 0.3306, 0.0962, 0.2951, 0.141, 0.2951, 0.141, 0.3306, 0.0962, 0.3721, 0.1331, 0.3311, 0.1727, 0.2618, 0.1827, 0.2951, 0.141, 0.3311, 0.1727, 0.2931, 0.2082, 0.2931, 0.2082, 0.3311, 0.1727, 0.3635, 0.2082, 0.3254, 0.2363, 0.3311, 0.1727, 0.3721, 0.1331, 0.4081, 0.1751, 0.3635, 0.2082, 0.3635, 0.2082, 0.4081, 0.1751, 0.4379, 0.2206, 0.3895, 0.2472, 0.3254, 0.2363, 0.3635, 0.2082, 0.3895, 0.2472, 0.3493, 0.2694, 0.3493, 0.2694, 0.3895, 0.2472, 0.4085, 0.2889, 0.3671, 0.3053, 0.3895, 0.2472, 0.4379, 0.2206, 0.4609, 0.2685, 0.4085, 0.2889, 0.4085, 0.2889, 0.4609, 0.2685, 0.4765, 0.3176, 0.4216, 0.3306, 0.3671, 0.3053, 0.4085, 0.2889, 0.4216, 0.3306, 0.3785, 0.3419, 0.3785, 0.3419, 0.4216, 0.3306, 0.4285, 0.3734, 0.3843, 0.3791, 0.4216, 0.3306, 0.4765, 0.3176, 0.4844, 0.3666, 0.4285, 0.3734, 0.4285, 0.3734, 0.4844, 0.3666, 0.4844, 0.4143, 0.4315, 0.4159, 0.3843, 0.3791, 0.4285, 0.3734, 0.4315, 0.4159, 0.3855, 0.4174, 0.3855, 0.4174, 0.4315, 0.4159, 0.4264, 0.4598, 0.3784, 0.4559, 0.4144, 0.9434, 0.4172, 0.9974, 0.3681, 0.9946, 0.3727, 0.9406, 0.3727, 0.9406, 0.3681, 0.9946, 0.3163, 0.9859, 0.321, 0.9332, 0.3691, 0.8942, 0.3727, 0.9406, 0.321, 0.9332, 0.3265, 0.8882, 0.3265, 0.8882, 0.321, 0.9332, 0.2758, 0.9202, 0.2865, 0.8764, 0.321, 0.9332, 0.3163, 0.9859, 0.2639, 0.9717, 0.2758, 0.9202, 0.2758, 0.9202, 0.2639, 0.9717, 0.2119, 0.9524, 0.2312, 0.9042, 0.2865, 0.8764, 0.2758, 0.9202, 0.2312, 0.9042, 0.2475, 0.8634, 0.2475, 0.8634, 0.2312, 0.9042, 0.1879, 0.8835, 0.2109, 0.8445, 0.2312, 0.9042, 0.2119, 0.9524, 0.1617, 0.9284, 0.1879, 0.8835, 0.1879, 0.8835, 0.1617, 0.9284, 0.1144, 0.9004, 0.1475, 0.8581, 0.2109, 0.8445, 0.1879, 0.8835, 0.1475, 0.8581, 0.1774, 0.8221, 0.1774, 0.8221, 0.1475, 0.8581, 0.1105, 0.8299, 0.1459, 0.7994, 0.1475, 0.8581, 0.1144, 0.9004, 0.07119, 0.8689, 0.1105, 0.8299, 0.1105, 0.8299, 0.07119, 0.8689, 0.03312, 0.8348, 0.07736, 0.7999, 0.1459, 0.7994, 0.1105, 0.8299, 0.07736, 0.7999, 0.1176, 0.7748, 0.1176, 0.7748, 0.07736, 0.7999, 0.04896, 0.7687, 0.09109, 0.7488, 0.07736, 0.7999, 0.03312, 0.8348, 0.0009745, 0.7988, 0.04896, 0.7687, 0.5358, 0.255, 0.4864, 0.2284, 0.5167, 0.1917, 0.5607, 0.221, 0.09109, 0.7488, 0.04896, 0.7687, 0.02601, 0.7389, 0.06866, 0.7192, 0.5983, 0.246, 0.5607, 0.221, 0.592, 0.1884, 0.626, 0.2167, 0.5607, 0.221, 0.5167, 0.1917, 0.553, 0.1562, 0.592, 0.1884, 0.592, 0.1884, 0.553, 0.1562, 0.5945, 0.1227, 0.6282, 0.1591, 0.626, 0.2167, 0.592, 0.1884, 0.6282, 0.1591, 0.6577, 0.1911, 0.6577, 0.1911, 0.6282, 0.1591, 0.668, 0.1328, 0.6928, 0.1684, 0.6282, 0.1591, 0.5945, 0.1227, 0.6402, 0.09183, 0.668, 0.1328, 0.668, 0.1328, 0.6402, 0.09183, 0.69, 0.0663, 0.7104, 0.1101, 0.6928, 0.1684, 0.668, 0.1328, 0.7104, 0.1101, 0.7284, 0.1472, 0.7284, 0.1472, 0.7104, 0.1101, 0.753, 0.09052, 0.7652, 0.13, 0.7104, 0.1101, 0.69, 0.0663, 0.7396, 0.04345, 0.753, 0.09052, 0.753, 0.09052, 0.7396, 0.04345, 0.79, 0.02384, 0.7959, 0.0743, 0.7652, 0.13, 0.753, 0.09052, 0.7959, 0.0743, 0.8016, 0.1184, 0.8016, 0.1184, 0.7959, 0.0743, 0.8395, 0.06252, 0.8393, 0.109, 0.7959, 0.0743, 0.79, 0.02384, 0.8403, 0.01026, 0.8395, 0.06252, 0.8395, 0.06252, 0.8403, 0.01026, 0.8887, 0.00276, 0.8815, 0.05679, 0.8393, 0.109, 0.8395, 0.06252, 0.8815, 0.05679, 0.8737, 0.1053, 0.8737, 0.1053, 0.8815, 0.05679, 0.9224, 0.05549, 0.9115, 0.1042, 0.8815, 0.05679, 0.8887, 0.00276, 0.9343, 0.0009747, 0.9224, 0.05549, 0.8705, 0.9363, 0.8926, 0.988, 0.8478, 0.9962, 0.8309, 0.9434, 0.8506, 0.89, 0.8705, 0.9363, 0.8309, 0.9434, 0.8147, 0.8965, 0.8147, 0.8965, 0.8309, 0.9434, 0.7888, 0.9465, 0.7789, 0.9006, 0.8309, 0.9434, 0.8478, 0.9962, 0.799, 0.999, 0.7888, 0.9465, 0.7888, 0.9465, 0.799, 0.999, 0.7473, 0.9964, 0.7446, 0.9448, 0.7789, 0.9006, 0.7888, 0.9465, 0.7446, 0.9448, 0.7424, 0.8999, 0.7424, 0.8999, 0.7446, 0.9448, 0.6985, 0.9387, 0.7031, 0.8942, 0.7446, 0.9448, 0.7473, 0.9964, 0.6939, 0.9887, 0.6985, 0.9387, 0.6985, 0.9387, 0.6939, 0.9887, 0.6401, 0.9759, 0.6522, 0.928, 0.7031, 0.8942, 0.6985, 0.9387, 0.6522, 0.928, 0.6633, 0.8858, 0.6633, 0.8858, 0.6522, 0.928, 0.6071, 0.9126, 0.6249, 0.8721, 0.6522, 0.928, 0.6401, 0.9759, 0.5872, 0.9583, 0.6071, 0.9126, 0.6071, 0.9126, 0.5872, 0.9583, 0.5367, 0.9364, 0.5646, 0.8933, 0.6249, 0.8721, 0.6071, 0.9126, 0.5646, 0.8933, 0.5903, 0.8544, 0.5903, 0.8544, 0.5646, 0.8933, 0.5236, 0.8717, 0.5536, 0.8365, 0.5646, 0.8933, 0.5367, 0.9364, 0.4897, 0.9107, 0.5236, 0.8717, 0.04666, 0.06192, 0.03915, 0.004943, 0.08632, 0.0009747, 0.08693, 0.05783, 0.5536, 0.8365, 0.5236, 0.8717, 0.4864, 0.8465, 0.5206, 0.8156, 0.08628, 0.107, 0.08693, 0.05783, 0.1294, 0.06063, 0.1226, 0.1076, 0.08693, 0.05783, 0.08632, 0.0009747, 0.1359, 0.004664, 0.1294, 0.06063, 0.1294, 0.06063, 0.1359, 0.004664, 0.1879, 0.01787, 0.1731, 0.07137, 0.1226, 0.1076, 0.1294, 0.06063, 0.1731, 0.07137, 0.1595, 0.1173, 0.1595, 0.1173, 0.1731, 0.07137, 0.2159, 0.08878, 0.1963, 0.1346, 0.1731, 0.07137, 0.1879, 0.01787, 0.2375, 0.03749, 0.2159, 0.08878, 0.2159, 0.08878, 0.2375, 0.03749, 0.2851, 0.06452, 0.2567, 0.1128, 0.1963, 0.1346, 0.2159, 0.08878, 0.2567, 0.1128, 0.2307, 0.1577, 0.07653, 0.3287, 0.08646, 0.3083, 0.1036, 0.3154, 0.0918, 0.3346, 0.08646, 0.3083, 0.09613, 0.2862, 0.1153, 0.2946, 0.1036, 0.3154, 0.1036, 0.3154, 0.1153, 0.2946, 0.1342, 0.3051, 0.1205, 0.3246, 0.0918, 0.3346, 0.1036, 0.3154, 0.1205, 0.3246, 0.1071, 0.3428, 0.6636, 0.6315, 0.6502, 0.6534, 0.6378, 0.6425, 0.6523, 0.6217, 0.6502, 0.6534, 0.6347, 0.6756, 0.6215, 0.6635, 0.6378, 0.6425, 0.06962, 0.3039, 0.07711, 0.2805, 0.09613, 0.2862, 0.08646, 0.3083, 0.06155, 0.3251, 0.06962, 0.3039, 0.08646, 0.3083, 0.07653, 0.3287, 0.6901, 0.6494, 0.6805, 0.6733, 0.6648, 0.6636, 0.6768, 0.6407, 0.6805, 0.6733, 0.6708, 0.6969, 0.6515, 0.6867, 0.6648, 0.6636, 0.6648, 0.6636, 0.6515, 0.6867, 0.6347, 0.6756, 0.6502, 0.6534, 0.6768, 0.6407, 0.6648, 0.6636, 0.6502, 0.6534, 0.6636, 0.6315, 0.7211, 0.6651, 0.7135, 0.6917, 0.6966, 0.6825, 0.7046, 0.6574, 0.7135, 0.6917, 0.7078, 0.7167, 0.6902, 0.7062, 0.6966, 0.6825, 0.6966, 0.6825, 0.6902, 0.7062, 0.6708, 0.6969, 0.6805, 0.6733, 0.7046, 0.6574, 0.6966, 0.6825, 0.6805, 0.6733, 0.6901, 0.6494, 0.7599, 0.672, 0.7533, 0.6988, 0.733, 0.6985, 0.7404, 0.6704, 0.7533, 0.6988, 0.7503, 0.723, 0.7287, 0.7215, 0.733, 0.6985, 0.733, 0.6985, 0.7287, 0.7215, 0.7078, 0.7167, 0.7135, 0.6917, 0.7404, 0.6704, 0.733, 0.6985, 0.7135, 0.6917, 0.7211, 0.6651, 0.791, 0.6688, 0.7909, 0.6946, 0.7742, 0.6973, 0.7766, 0.6712, 0.7909, 0.6946, 0.7922, 0.7214, 0.7718, 0.7228, 0.7742, 0.6973, 0.7742, 0.6973, 0.7718, 0.7228, 0.7503, 0.723, 0.7533, 0.6988, 0.7766, 0.6712, 0.7742, 0.6973, 0.7533, 0.6988, 0.7599, 0.672, 0.8928, 0.3357, 0.8885, 0.3101, 0.9043, 0.3086, 0.9076, 0.3343, 0.8885, 0.3101, 0.8848, 0.2833, 0.9021, 0.2816, 0.9043, 0.3086, 0.8057, 0.6906, 0.8092, 0.7172, 0.7922, 0.7214, 0.7909, 0.6946, 0.9076, 0.3343, 0.9043, 0.3086, 0.9193, 0.3087, 0.9214, 0.3341, 0.8627, 0.3419, 0.8548, 0.3172, 0.8719, 0.313, 0.8778, 0.3383, 0.8548, 0.3172, 0.8471, 0.292, 0.8664, 0.2868, 0.8719, 0.313, 0.8719, 0.313, 0.8664, 0.2868, 0.8848, 0.2833, 0.8885, 0.3101, 0.8778, 0.3383, 0.8719, 0.313, 0.8885, 0.3101, 0.8928, 0.3357, 0.8316, 0.3532, 0.8183, 0.3293, 0.837, 0.3228, 0.8474, 0.3467, 0.8183, 0.3293, 0.8071, 0.3057, 0.8273, 0.2984, 0.837, 0.3228, 0.837, 0.3228, 0.8273, 0.2984, 0.8471, 0.292, 0.8548, 0.3172, 0.8474, 0.3467, 0.837, 0.3228, 0.8548, 0.3172, 0.8627, 0.3419, 0.8018, 0.3693, 0.7816, 0.3447, 0.7979, 0.3356, 0.8158, 0.3605, 0.7816, 0.3447, 0.7703, 0.324, 0.7869, 0.3136, 0.7979, 0.3356, 0.7979, 0.3356, 0.7869, 0.3136, 0.8071, 0.3057, 0.8183, 0.3293, 0.8158, 0.3605, 0.7979, 0.3356, 0.8183, 0.3293, 0.8316, 0.3532, 0.2661, 0.5925, 0.2456, 0.6087, 0.2312, 0.5933, 0.2579, 0.5803, 0.2456, 0.6087, 0.2284, 0.6267, 0.2198, 0.6134, 0.2312, 0.5933, 0.7707, 0.3574, 0.7574, 0.3378, 0.7703, 0.324, 0.7816, 0.3447, 0.79, 0.3801, 0.7707, 0.3574, 0.7816, 0.3447, 0.8018, 0.3693, 0.2865, 0.6149, 0.2694, 0.6338, 0.2572, 0.6216, 0.2757, 0.6038, 0.2694, 0.6338, 0.2521, 0.6537, 0.2392, 0.6403, 0.2572, 0.6216, 0.2572, 0.6216, 0.2392, 0.6403, 0.2284, 0.6267, 0.2456, 0.6087, 0.2757, 0.6038, 0.2572, 0.6216, 0.2456, 0.6087, 0.2661, 0.5925, 0.3107, 0.6349, 0.2969, 0.6565, 0.2827, 0.6455, 0.2982, 0.6253, 0.2969, 0.6565, 0.283, 0.6786, 0.2669, 0.6667, 0.2827, 0.6455, 0.2827, 0.6455, 0.2669, 0.6667, 0.2521, 0.6537, 0.2694, 0.6338, 0.2982, 0.6253, 0.2827, 0.6455, 0.2694, 0.6338, 0.2865, 0.6149, 0.3384, 0.649, 0.3284, 0.6736, 0.312, 0.666, 0.324, 0.6433, 0.3284, 0.6736, 0.3182, 0.6986, 0.2998, 0.6895, 0.312, 0.666, 0.312, 0.666, 0.2998, 0.6895, 0.283, 0.6786, 0.2969, 0.6565, 0.324, 0.6433, 0.312, 0.666, 0.2969, 0.6565, 0.3107, 0.6349, 0.368, 0.6581, 0.362, 0.6846, 0.3452, 0.68, 0.3532, 0.6542, 0.362, 0.6846, 0.3565, 0.7126, 0.3373, 0.7064, 0.3452, 0.68, 0.3452, 0.68, 0.3373, 0.7064, 0.3182, 0.6986, 0.3284, 0.6736, 0.3532, 0.6542, 0.3452, 0.68, 0.3284, 0.6736, 0.3384, 0.649, 0.3959, 0.6612, 0.394, 0.6884, 0.3783, 0.6872, 0.3824, 0.6607, 0.394, 0.6884, 0.3938, 0.7173, 0.3751, 0.7155, 0.3783, 0.6872, 0.3783, 0.6872, 0.3751, 0.7155, 0.3565, 0.7126, 0.362, 0.6846, 0.3824, 0.6607, 0.3783, 0.6872, 0.362, 0.6846, 0.368, 0.6581, 0.159, 0.4212, 0.1814, 0.4105, 0.1844, 0.4266, 0.161, 0.4353, 0.1814, 0.4105, 0.2042, 0.3999, 0.2097, 0.4184, 0.1844, 0.4266, 0.4095, 0.6873, 0.4106, 0.7158, 0.3938, 0.7173, 0.394, 0.6884, 0.4092, 0.6601, 0.4095, 0.6873, 0.394, 0.6884, 0.3959, 0.6612, 0.1501, 0.3927, 0.1704, 0.3785, 0.1767, 0.3944, 0.1552, 0.407, 0.1704, 0.3785, 0.1905, 0.3644, 0.1981, 0.3819, 0.1767, 0.3944, 0.1767, 0.3944, 0.1981, 0.3819, 0.2042, 0.3999, 0.1814, 0.4105, 0.1552, 0.407, 0.1767, 0.3944, 0.1814, 0.4105, 0.159, 0.4212, 0.1346, 0.365, 0.1519, 0.3478, 0.1623, 0.3629, 0.1432, 0.3787, 0.1519, 0.3478, 0.1694, 0.331, 0.1811, 0.3473, 0.1623, 0.3629, 0.1623, 0.3629, 0.1811, 0.3473, 0.1905, 0.3644, 0.1704, 0.3785, 0.1432, 0.3787, 0.1623, 0.3629, 0.1704, 0.3785, 0.1501, 0.3927, 0.1071, 0.3428, 0.1205, 0.3246, 0.1368, 0.3356, 0.1218, 0.3531, 0.1205, 0.3246, 0.1342, 0.3051, 0.1525, 0.3173, 0.1368, 0.3356, 0.1368, 0.3356, 0.1525, 0.3173, 0.1694, 0.331, 0.1519, 0.3478, 0.1218, 0.3531, 0.1368, 0.3356, 0.1519, 0.3478, 0.1346, 0.365, 0.1155, 0.2354, 0.1259, 0.21, 0.1534, 0.2227, 0.14, 0.2478, 0.1259, 0.21, 0.1366, 0.1829, 0.1665, 0.196, 0.1534, 0.2227, 0.1534, 0.2227, 0.1665, 0.196, 0.195, 0.2128, 0.1801, 0.2369, 0.14, 0.2478, 0.1534, 0.2227, 0.1801, 0.2369, 0.1636, 0.2614, 0.06388, 0.2149, 0.06866, 0.191, 0.09764, 0.1987, 0.08993, 0.2228, 0.06866, 0.191, 0.07457, 0.1687, 0.1059, 0.1735, 0.09764, 0.1987, 0.09764, 0.1987, 0.1059, 0.1735, 0.1366, 0.1829, 0.1259, 0.21, 0.08993, 0.2228, 0.09764, 0.1987, 0.1259, 0.21, 0.1155, 0.2354, 0.6442, 0.7456, 0.6305, 0.771, 0.5992, 0.7596, 0.6181, 0.7346, 0.6305, 0.771, 0.6188, 0.7964, 0.5871, 0.7822, 0.5992, 0.7596, 0.5992, 0.7596, 0.5871, 0.7822, 0.5629, 0.7658, 0.5771, 0.7445, 0.6181, 0.7346, 0.5992, 0.7596, 0.5771, 0.7445, 0.5923, 0.7227, 0.6961, 0.7653, 0.6889, 0.7924, 0.6598, 0.7822, 0.6702, 0.756, 0.6889, 0.7924, 0.6813, 0.8207, 0.6498, 0.8095, 0.6598, 0.7822, 0.6598, 0.7822, 0.6498, 0.8095, 0.6188, 0.7964, 0.6305, 0.771, 0.6702, 0.756, 0.6598, 0.7822, 0.6305, 0.771, 0.6442, 0.7456, 0.7463, 0.7773, 0.7465, 0.8106, 0.7173, 0.8013, 0.7212, 0.7724, 0.7465, 0.8106, 0.7443, 0.8364, 0.7124, 0.8295, 0.7173, 0.8013, 0.7173, 0.8013, 0.7124, 0.8295, 0.6813, 0.8207, 0.6889, 0.7924, 0.7212, 0.7724, 0.7173, 0.8013, 0.6889, 0.7924, 0.6961, 0.7653, 0.4733, 0.4907, 0.4733, 0.5198, 0.4488, 0.5211, 0.4531, 0.4901, 0.7952, 0.8032, 0.8004, 0.832, 0.7733, 0.8357, 0.7732, 0.8076, 0.7732, 0.8076, 0.7733, 0.8357, 0.7443, 0.8364, 0.7465, 0.8106, 0.7697, 0.777, 0.7732, 0.8076, 0.7465, 0.8106, 0.7463, 0.7773, 0.8375, 0.7653, 0.8435, 0.7924, 0.8169, 0.7977, 0.8145, 0.7708, 0.8435, 0.7924, 0.8521, 0.8197, 0.8262, 0.8264, 0.8169, 0.7977, 0.8169, 0.7977, 0.8262, 0.8264, 0.8004, 0.832, 0.7952, 0.8032, 0.8145, 0.7708, 0.8169, 0.7977, 0.7952, 0.8032, 0.7912, 0.7743, 0.8328, 0.2388, 0.8261, 0.2106, 0.8531, 0.2021, 0.8569, 0.2315, 0.8261, 0.2106, 0.8196, 0.1815, 0.8512, 0.1711, 0.8531, 0.2021, 0.8645, 0.7833, 0.8786, 0.8118, 0.8521, 0.8197, 0.8435, 0.7924, 0.8569, 0.2315, 0.8531, 0.2021, 0.8761, 0.199, 0.8792, 0.2271, 0.7831, 0.258, 0.7703, 0.2331, 0.7982, 0.2211, 0.808, 0.2478, 0.7703, 0.2331, 0.7576, 0.207, 0.7883, 0.1931, 0.7982, 0.2211, 0.7982, 0.2211, 0.7883, 0.1931, 0.8196, 0.1815, 0.8261, 0.2106, 0.808, 0.2478, 0.7982, 0.2211, 0.8261, 0.2106, 0.8328, 0.2388, 0.7329, 0.2826, 0.7131, 0.2617, 0.7423, 0.2467, 0.7582, 0.2694, 0.7131, 0.2617, 0.697, 0.2411, 0.7276, 0.2231, 0.7423, 0.2467, 0.7423, 0.2467, 0.7276, 0.2231, 0.7576, 0.207, 0.7703, 0.2331, 0.7582, 0.2694, 0.7423, 0.2467, 0.7703, 0.2331, 0.7831, 0.258, 0.1829, 0.6587, 0.1566, 0.6734, 0.1375, 0.6502, 0.1689, 0.6398, 0.1566, 0.6734, 0.1319, 0.6891, 0.1163, 0.6653, 0.1375, 0.6502, 0.6925, 0.2795, 0.6738, 0.2608, 0.697, 0.2411, 0.7131, 0.2617, 0.7164, 0.2986, 0.6925, 0.2795, 0.7131, 0.2617, 0.7329, 0.2826, 0.2121, 0.6948, 0.1859, 0.715, 0.1724, 0.6946, 0.197, 0.6769, 0.4469, 0.4931, 0.4469, 0.521, 0.4196, 0.5194, 0.4191, 0.4901, 0.1724, 0.6946, 0.1488, 0.7122, 0.1319, 0.6891, 0.1566, 0.6734, 0.197, 0.6769, 0.1724, 0.6946, 0.1566, 0.6734, 0.1829, 0.6587, 0.2491, 0.7264, 0.2287, 0.7507, 0.2043, 0.7335, 0.2305, 0.7116, 0.2287, 0.7507, 0.2144, 0.7734, 0.1896, 0.7546, 0.2043, 0.7335, 0.2043, 0.7335, 0.1896, 0.7546, 0.1656, 0.7342, 0.1859, 0.715, 0.2305, 0.7116, 0.2043, 0.7335, 0.1859, 0.715, 0.2121, 0.6948, 0.2964, 0.7492, 0.285, 0.7753, 0.2572, 0.7633, 0.2721, 0.7386, 0.285, 0.7753, 0.2736, 0.8023, 0.2435, 0.7883, 0.2572, 0.7633, 0.2572, 0.7633, 0.2435, 0.7883, 0.2144, 0.7734, 0.2287, 0.7507, 0.2721, 0.7386, 0.2572, 0.7633, 0.2287, 0.7507, 0.2491, 0.7264, 0.3457, 0.767, 0.3405, 0.7948, 0.3127, 0.7858, 0.321, 0.7587, 0.3405, 0.7948, 0.3354, 0.824, 0.3043, 0.8142, 0.3127, 0.7858, 0.3127, 0.7858, 0.3043, 0.8142, 0.2736, 0.8023, 0.285, 0.7753, 0.321, 0.7587, 0.3127, 0.7858, 0.285, 0.7753, 0.2964, 0.7492, 0.2572, 0.4251, 0.2866, 0.4219, 0.2858, 0.4503, 0.2598, 0.4507, 0.2866, 0.4219, 0.3172, 0.4219, 0.3131, 0.4508, 0.2858, 0.4503, 0.3679, 0.8014, 0.3665, 0.83, 0.3354, 0.824, 0.3405, 0.7948, 0.3699, 0.7736, 0.3679, 0.8014, 0.3405, 0.7948, 0.3457, 0.767, 0.2496, 0.3786, 0.2773, 0.3699, 0.2848, 0.397, 0.2515, 0.4003, 0.2773, 0.3699, 0.3122, 0.3649, 0.317, 0.3931, 0.2848, 0.397, 0.2848, 0.397, 0.317, 0.3931, 0.3172, 0.4219, 0.2866, 0.4219, 0.2515, 0.4003, 0.2848, 0.397, 0.2866, 0.4219, 0.2572, 0.4251, 0.2334, 0.3357, 0.258, 0.321, 0.2697, 0.3454, 0.2432, 0.3572, 0.258, 0.321, 0.2857, 0.3055, 0.3002, 0.334, 0.2697, 0.3454, 0.2697, 0.3454, 0.3002, 0.334, 0.3122, 0.3649, 0.2773, 0.3699, 0.2432, 0.3572, 0.2697, 0.3454, 0.2773, 0.3699, 0.2496, 0.3786, 0.2061, 0.2948, 0.2255, 0.2752, 0.2432, 0.2974, 0.2209, 0.3147, 0.2255, 0.2752, 0.2464, 0.2544, 0.268, 0.2789, 0.2432, 0.2974, 0.2432, 0.2974, 0.268, 0.2789, 0.2857, 0.3055, 0.258, 0.321, 0.2209, 0.3147, 0.2432, 0.2974, 0.258, 0.321, 0.2334, 0.3357, 0.1636, 0.2614, 0.1801, 0.2369, 0.2035, 0.2551, 0.1857, 0.2772, 0.1801, 0.2369, 0.195, 0.2128, 0.2221, 0.2315, 0.2035, 0.2551, 0.2035, 0.2551, 0.2221, 0.2315, 0.2464, 0.2544, 0.2255, 0.2752, 0.1857, 0.2772, 0.2035, 0.2551, 0.2255, 0.2752, 0.2061, 0.2948, 0.04824, 0.4256, 0.0632, 0.405, 0.07328, 0.412, 0.05612, 0.4313, 0.0632, 0.405, 0.07846, 0.3842, 0.091, 0.392, 0.07328, 0.412, 0.07328, 0.412, 0.091, 0.392, 0.1001, 0.4011, 0.08152, 0.4195, 0.05612, 0.4313, 0.07328, 0.412, 0.08152, 0.4195, 0.06316, 0.4374, 0.06316, 0.4374, 0.08152, 0.4195, 0.08755, 0.4276, 0.06879, 0.444, 0.08152, 0.4195, 0.1001, 0.4011, 0.106, 0.4111, 0.08755, 0.4276, 0.08755, 0.4276, 0.106, 0.4111, 0.1105, 0.4215, 0.09187, 0.4362, 0.06879, 0.444, 0.08755, 0.4276, 0.09187, 0.4362, 0.07312, 0.4508, 0.07312, 0.4508, 0.09187, 0.4362, 0.09527, 0.4452, 0.07656, 0.4581, 0.09187, 0.4362, 0.1105, 0.4215, 0.1141, 0.4323, 0.09527, 0.4452, 0.09527, 0.4452, 0.1141, 0.4323, 0.1172, 0.4432, 0.09821, 0.4545, 0.07656, 0.4581, 0.09527, 0.4452, 0.09821, 0.4545, 0.07943, 0.4657, 0.07943, 0.4657, 0.09821, 0.4545, 0.1008, 0.464, 0.08189, 0.4736, 0.09821, 0.4545, 0.1172, 0.4432, 0.1195, 0.4542, 0.1008, 0.464, 0.1008, 0.464, 0.1195, 0.4542, 0.121, 0.465, 0.1028, 0.4738, 0.08189, 0.4736, 0.1008, 0.464, 0.1028, 0.4738, 0.08373, 0.482, 0.4101, 0.5628, 0.4064, 0.5872, 0.3981, 0.5883, 0.4026, 0.5636, 0.4064, 0.5872, 0.4023, 0.611, 0.3926, 0.6117, 0.3981, 0.5883, 0.3981, 0.5883, 0.3926, 0.6117, 0.3817, 0.6102, 0.3883, 0.5872, 0.4026, 0.5636, 0.3981, 0.5883, 0.3883, 0.5872, 0.3938, 0.5631, 0.3938, 0.5631, 0.3883, 0.5872, 0.3779, 0.5837, 0.3853, 0.5604, 0.3883, 0.5872, 0.3817, 0.6102, 0.3699, 0.6065, 0.3779, 0.5837, 0.3779, 0.5837, 0.3699, 0.6065, 0.3586, 0.6023, 0.368, 0.5797, 0.3853, 0.5604, 0.3779, 0.5837, 0.368, 0.5797, 0.377, 0.557, 0.377, 0.557, 0.368, 0.5797, 0.3587, 0.5752, 0.3691, 0.5531, 0.368, 0.5797, 0.3586, 0.6023, 0.3477, 0.5972, 0.3587, 0.5752, 0.3587, 0.5752, 0.3477, 0.5972, 0.3375, 0.5914, 0.3499, 0.5701, 0.3691, 0.5531, 0.3587, 0.5752, 0.3499, 0.5701, 0.3617, 0.5486, 0.3617, 0.5486, 0.3499, 0.5701, 0.3419, 0.5643, 0.3548, 0.543, 0.3499, 0.5701, 0.3375, 0.5914, 0.3281, 0.5848, 0.3419, 0.5643, 0.3419, 0.5643, 0.3281, 0.5848, 0.3198, 0.5777, 0.3351, 0.5584, 0.3548, 0.543, 0.3419, 0.5643, 0.3351, 0.5584, 0.3485, 0.536, 0.8413, 0.48, 0.8202, 0.4666, 0.8249, 0.4602, 0.8474, 0.4718, 0.8202, 0.4666, 0.8025, 0.4497, 0.808, 0.4413, 0.8249, 0.4602, 0.8249, 0.4602, 0.808, 0.4413, 0.8171, 0.4317, 0.8357, 0.45, 0.8474, 0.4718, 0.8249, 0.4602, 0.8357, 0.45, 0.8537, 0.4642, 0.8537, 0.4642, 0.8357, 0.45, 0.8462, 0.4398, 0.8593, 0.4578, 0.8357, 0.45, 0.8171, 0.4317, 0.8281, 0.422, 0.8462, 0.4398, 0.8462, 0.4398, 0.8281, 0.422, 0.8377, 0.413, 0.8537, 0.4319, 0.8593, 0.4578, 0.8462, 0.4398, 0.8537, 0.4319, 0.8644, 0.4526, 0.8644, 0.4526, 0.8537, 0.4319, 0.8603, 0.4257, 0.8698, 0.4482, 0.8537, 0.4319, 0.8377, 0.413, 0.8469, 0.4053, 0.8603, 0.4257, 0.8603, 0.4257, 0.8469, 0.4053, 0.8567, 0.399, 0.8676, 0.4205, 0.8698, 0.4482, 0.8603, 0.4257, 0.8676, 0.4205, 0.8759, 0.4446, 0.8759, 0.4446, 0.8676, 0.4205, 0.8754, 0.4166, 0.8825, 0.4418, 0.8676, 0.4205, 0.8567, 0.399, 0.867, 0.3938, 0.8754, 0.4166, 0.8754, 0.4166, 0.867, 0.3938, 0.8777, 0.3898, 0.8835, 0.4142, 0.8825, 0.4418, 0.8754, 0.4166, 0.8835, 0.4142, 0.8894, 0.4402, 0.8894, 0.4402, 0.8835, 0.4142, 0.8922, 0.4132, 0.8973, 0.4394, 0.8835, 0.4142, 0.8777, 0.3898, 0.8887, 0.387, 0.8922, 0.4132, 0.8922, 0.4132, 0.8887, 0.387, 0.9015, 0.3849, 0.9071, 0.4098, 0.8973, 0.4394, 0.8922, 0.4132, 0.9071, 0.4098, 0.908, 0.4377, 0.908, 0.4377, 0.9071, 0.4098, 0.9233, 0.4061, 0.9196, 0.4358, 0.9071, 0.4098, 0.9015, 0.3849, 0.9171, 0.3823, 0.9233, 0.4061, 0.9233, 0.4061, 0.9171, 0.3823, 0.9301, 0.3812, 0.9343, 0.4051, 0.9196, 0.4358, 0.9233, 0.4061, 0.9343, 0.4051, 0.9283, 0.4353, 0.7892, 0.5665, 0.7938, 0.5968, 0.7863, 0.5977, 0.7823, 0.5672, 0.7938, 0.5968, 0.7936, 0.621, 0.7847, 0.6226, 0.7863, 0.5977, 0.7863, 0.5977, 0.7847, 0.6226, 0.7742, 0.6222, 0.7778, 0.5969, 0.7823, 0.5672, 0.7863, 0.5977, 0.7778, 0.5969, 0.7744, 0.5666, 0.7744, 0.5666, 0.7778, 0.5969, 0.7672, 0.5943, 0.7638, 0.5653, 0.7778, 0.5969, 0.7742, 0.6222, 0.7603, 0.6193, 0.7672, 0.5943, 0.7672, 0.5943, 0.7603, 0.6193, 0.7393, 0.614, 0.7515, 0.5904, 0.7638, 0.5653, 0.7672, 0.5943, 0.7515, 0.5904, 0.7509, 0.5633, 0.7509, 0.5633, 0.7515, 0.5904, 0.7338, 0.5847, 0.7388, 0.5604, 0.7515, 0.5904, 0.7393, 0.614, 0.7204, 0.6071, 0.7338, 0.5847, 0.7338, 0.5847, 0.7204, 0.6071, 0.7089, 0.6012, 0.7194, 0.5787, 0.7388, 0.5604, 0.7338, 0.5847, 0.7194, 0.5787, 0.7292, 0.5569, 0.7292, 0.5569, 0.7194, 0.5787, 0.7105, 0.5738, 0.7224, 0.5532, 0.7194, 0.5787, 0.7089, 0.6012, 0.6988, 0.5953, 0.7105, 0.5738, 0.7105, 0.5738, 0.6988, 0.5953, 0.6905, 0.5888, 0.7043, 0.5686, 0.7224, 0.5532, 0.7105, 0.5738, 0.7043, 0.5686, 0.7183, 0.5486, 0.01401, 0.4052, 0.02308, 0.3853, 0.03231, 0.3882, 0.02252, 0.4095, 0.02308, 0.3853, 0.032, 0.3656, 0.04272, 0.3678, 0.03231, 0.3882, 0.03231, 0.3882, 0.04272, 0.3678, 0.05416, 0.3719, 0.04228, 0.3928, 0.02252, 0.4095, 0.03231, 0.3882, 0.04228, 0.3928, 0.03138, 0.4148, 0.03138, 0.4148, 0.04228, 0.3928, 0.05268, 0.3985, 0.03998, 0.4201, 0.04228, 0.3928, 0.05416, 0.3719, 0.06613, 0.3775, 0.05268, 0.3985, 0.05268, 0.3985, 0.06613, 0.3775, 0.07846, 0.3842, 0.0632, 0.405, 0.03998, 0.4201, 0.05268, 0.3985, 0.0632, 0.405, 0.04824, 0.4256, 0.1342, 0.3051, 0.1485, 0.2841, 0.1687, 0.2979, 0.1525, 0.3173, 0.1485, 0.2841, 0.1636, 0.2614, 0.1857, 0.2772, 0.1687, 0.2979, 0.1687, 0.2979, 0.1857, 0.2772, 0.2061, 0.2948, 0.1875, 0.3134, 0.1525, 0.3173, 0.1687, 0.2979, 0.1875, 0.3134, 0.1694, 0.331, 0.1694, 0.331, 0.1875, 0.3134, 0.2005, 0.3313, 0.1811, 0.3473, 0.1875, 0.3134, 0.2061, 0.2948, 0.2209, 0.3147, 0.2005, 0.3313, 0.2005, 0.3313, 0.2209, 0.3147, 0.2334, 0.3357, 0.2112, 0.3501, 0.1811, 0.3473, 0.2005, 0.3313, 0.2112, 0.3501, 0.1905, 0.3644, 0.1905, 0.3644, 0.2112, 0.3501, 0.2199, 0.3695, 0.1981, 0.3819, 0.2112, 0.3501, 0.2334, 0.3357, 0.2432, 0.3572, 0.2199, 0.3695, 0.2199, 0.3695, 0.2432, 0.3572, 0.2496, 0.3786, 0.2264, 0.3891, 0.1981, 0.3819, 0.2199, 0.3695, 0.2264, 0.3891, 0.2042, 0.3999, 0.2042, 0.3999, 0.2264, 0.3891, 0.2311, 0.4095, 0.2097, 0.4184, 0.4413, 0.523, 0.4413, 0.5498, 0.4191, 0.5516, 0.4232, 0.5266, 0.2311, 0.4095, 0.2515, 0.4003, 0.2572, 0.4251, 0.2335, 0.4308, 0.4106, 0.7158, 0.4088, 0.742, 0.3912, 0.7444, 0.3938, 0.7173, 0.3938, 0.7173, 0.3912, 0.7444, 0.3725, 0.7455, 0.3751, 0.7155, 0.2335, 0.4308, 0.2572, 0.4251, 0.2598, 0.4507, 0.2346, 0.4532, 0.3725, 0.7455, 0.3699, 0.7736, 0.3457, 0.767, 0.3511, 0.7401, 0.3751, 0.7155, 0.3725, 0.7455, 0.3511, 0.7401, 0.3565, 0.7126, 0.3565, 0.7126, 0.3511, 0.7401, 0.3293, 0.7325, 0.3373, 0.7064, 0.3511, 0.7401, 0.3457, 0.767, 0.321, 0.7587, 0.3293, 0.7325, 0.3293, 0.7325, 0.321, 0.7587, 0.2964, 0.7492, 0.3076, 0.7239, 0.3373, 0.7064, 0.3293, 0.7325, 0.3076, 0.7239, 0.3182, 0.6986, 0.3182, 0.6986, 0.3076, 0.7239, 0.2866, 0.7139, 0.2998, 0.6895, 0.3076, 0.7239, 0.2964, 0.7492, 0.2721, 0.7386, 0.2866, 0.7139, 0.2866, 0.7139, 0.2721, 0.7386, 0.2491, 0.7264, 0.2674, 0.7023, 0.2998, 0.6895, 0.2866, 0.7139, 0.2674, 0.7023, 0.283, 0.6786, 0.283, 0.6786, 0.2674, 0.7023, 0.2502, 0.6892, 0.2669, 0.6667, 0.2674, 0.7023, 0.2491, 0.7264, 0.2305, 0.7116, 0.2502, 0.6892, 0.2502, 0.6892, 0.2305, 0.7116, 0.2121, 0.6948, 0.2334, 0.6743, 0.2669, 0.6667, 0.2502, 0.6892, 0.2334, 0.6743, 0.2521, 0.6537, 0.2521, 0.6537, 0.2334, 0.6743, 0.2195, 0.6589, 0.2392, 0.6403, 0.2334, 0.6743, 0.2121, 0.6948, 0.197, 0.6769, 0.2195, 0.6589, 0.2195, 0.6589, 0.197, 0.6769, 0.1829, 0.6587, 0.2081, 0.6436, 0.7351, 0.3663, 0.7138, 0.3495, 0.7256, 0.3341, 0.7452, 0.3524, 0.7452, 0.3524, 0.7256, 0.3341, 0.7399, 0.3186, 0.7574, 0.3378, 0.7256, 0.3341, 0.7028, 0.3162, 0.7164, 0.2986, 0.7399, 0.3186, 0.7399, 0.3186, 0.7164, 0.2986, 0.7329, 0.2826, 0.7559, 0.304, 0.7574, 0.3378, 0.7399, 0.3186, 0.7559, 0.304, 0.7703, 0.324, 0.7703, 0.324, 0.7559, 0.304, 0.7748, 0.2915, 0.7869, 0.3136, 0.7559, 0.304, 0.7329, 0.2826, 0.7582, 0.2694, 0.7748, 0.2915, 0.7748, 0.2915, 0.7582, 0.2694, 0.7831, 0.258, 0.7957, 0.2821, 0.7869, 0.3136, 0.7748, 0.2915, 0.7957, 0.2821, 0.8071, 0.3057, 0.8071, 0.3057, 0.7957, 0.2821, 0.8177, 0.2735, 0.8273, 0.2984, 0.7957, 0.2821, 0.7831, 0.258, 0.808, 0.2478, 0.8177, 0.2735, 0.8177, 0.2735, 0.808, 0.2478, 0.8328, 0.2388, 0.8398, 0.2659, 0.8273, 0.2984, 0.8177, 0.2735, 0.8398, 0.2659, 0.8471, 0.292, 0.8471, 0.292, 0.8398, 0.2659, 0.8613, 0.2598, 0.8664, 0.2868, 0.8398, 0.2659, 0.8328, 0.2388, 0.8569, 0.2315, 0.8613, 0.2598, 0.8613, 0.2598, 0.8569, 0.2315, 0.8792, 0.2271, 0.8817, 0.2556, 0.8664, 0.2868, 0.8613, 0.2598, 0.8817, 0.2556, 0.8848, 0.2833, 0.8848, 0.2833, 0.8817, 0.2556, 0.9005, 0.2542, 0.9021, 0.2816, 0.83, 0.7379, 0.8375, 0.7653, 0.8145, 0.7708, 0.813, 0.7443, 0.813, 0.7443, 0.8145, 0.7708, 0.7912, 0.7743, 0.7914, 0.7473, 0.8092, 0.7172, 0.813, 0.7443, 0.7914, 0.7473, 0.7922, 0.7214, 0.7922, 0.7214, 0.7914, 0.7473, 0.7701, 0.749, 0.7718, 0.7228, 0.7914, 0.7473, 0.7912, 0.7743, 0.7697, 0.777, 0.7701, 0.749, 0.7701, 0.749, 0.7697, 0.777, 0.7463, 0.7773, 0.7479, 0.7487, 0.7718, 0.7228, 0.7701, 0.749, 0.7479, 0.7487, 0.7503, 0.723, 0.7503, 0.723, 0.7479, 0.7487, 0.7251, 0.7456, 0.7287, 0.7215, 0.7479, 0.7487, 0.7463, 0.7773, 0.7212, 0.7724, 0.7251, 0.7456, 0.7251, 0.7456, 0.7212, 0.7724, 0.6961, 0.7653, 0.7027, 0.7396, 0.7287, 0.7215, 0.7251, 0.7456, 0.7027, 0.7396, 0.7078, 0.7167, 0.7078, 0.7167, 0.7027, 0.7396, 0.6806, 0.7307, 0.6902, 0.7062, 0.7027, 0.7396, 0.6961, 0.7653, 0.6702, 0.756, 0.6806, 0.7307, 0.6806, 0.7307, 0.6702, 0.756, 0.6442, 0.7456, 0.6581, 0.7209, 0.6902, 0.7062, 0.6806, 0.7307, 0.6581, 0.7209, 0.6708, 0.6969, 0.6708, 0.6969, 0.6581, 0.7209, 0.6358, 0.7104, 0.6515, 0.6867, 0.6581, 0.7209, 0.6442, 0.7456, 0.6181, 0.7346, 0.6358, 0.7104, 0.6358, 0.7104, 0.6181, 0.7346, 0.5923, 0.7227, 0.6161, 0.6985, 0.6515, 0.6867, 0.6358, 0.7104, 0.6161, 0.6985, 0.6347, 0.6756, 0.05887, 0.2785, 0.06271, 0.2501, 0.08383, 0.2537, 0.07711, 0.2805, 0.06271, 0.2501, 0.06388, 0.2149, 0.08993, 0.2228, 0.08383, 0.2537, 0.08383, 0.2537, 0.08993, 0.2228, 0.1155, 0.2354, 0.1057, 0.2617, 0.07711, 0.2805, 0.08383, 0.2537, 0.1057, 0.2617, 0.09613, 0.2862, 0.09613, 0.2862, 0.1057, 0.2617, 0.1274, 0.272, 0.1153, 0.2946, 0.1057, 0.2617, 0.1155, 0.2354, 0.14, 0.2478, 0.1274, 0.272, 0.1274, 0.272, 0.14, 0.2478, 0.1636, 0.2614, 0.1485, 0.2841, 0.1153, 0.2946, 0.1274, 0.272, 0.1485, 0.2841, 0.1342, 0.3051, 0.1366, 0.1829, 0.1479, 0.153, 0.1806, 0.1678, 0.1665, 0.196, 0.1479, 0.153, 0.1595, 0.1173, 0.1963, 0.1346, 0.1806, 0.1678, 0.1806, 0.1678, 0.1963, 0.1346, 0.2307, 0.1577, 0.2114, 0.187, 0.1665, 0.196, 0.1806, 0.1678, 0.2114, 0.187, 0.195, 0.2128, 0.5629, 0.7658, 0.5483, 0.7884, 0.5209, 0.7691, 0.5428, 0.7477, 0.5483, 0.7884, 0.5206, 0.8156, 0.4913, 0.7927, 0.5209, 0.7691, 0.115, 0.1451, 0.1226, 0.1076, 0.1595, 0.1173, 0.1479, 0.153, 0.1059, 0.1735, 0.115, 0.1451, 0.1479, 0.153, 0.1366, 0.1829, 0.6188, 0.7964, 0.6074, 0.8228, 0.5756, 0.8066, 0.5871, 0.7822, 0.6074, 0.8228, 0.5903, 0.8544, 0.5536, 0.8365, 0.5756, 0.8066, 0.5756, 0.8066, 0.5536, 0.8365, 0.5206, 0.8156, 0.5483, 0.7884, 0.5871, 0.7822, 0.5756, 0.8066, 0.5483, 0.7884, 0.5629, 0.7658, 0.6813, 0.8207, 0.6726, 0.8511, 0.6389, 0.8389, 0.6498, 0.8095, 0.6726, 0.8511, 0.6633, 0.8858, 0.6249, 0.8721, 0.6389, 0.8389, 0.6389, 0.8389, 0.6249, 0.8721, 0.5903, 0.8544, 0.6074, 0.8228, 0.6498, 0.8095, 0.6389, 0.8389, 0.6074, 0.8228, 0.6188, 0.7964, 0.7443, 0.8364, 0.7417, 0.8642, 0.707, 0.8591, 0.7124, 0.8295, 0.7417, 0.8642, 0.7424, 0.8999, 0.7031, 0.8942, 0.707, 0.8591, 0.707, 0.8591, 0.7031, 0.8942, 0.6633, 0.8858, 0.6726, 0.8511, 0.7124, 0.8295, 0.707, 0.8591, 0.6726, 0.8511, 0.6813, 0.8207, 0.8004, 0.832, 0.8061, 0.8625, 0.7748, 0.8656, 0.7733, 0.8357, 0.8061, 0.8625, 0.8147, 0.8965, 0.7789, 0.9006, 0.7748, 0.8656, 0.7748, 0.8656, 0.7789, 0.9006, 0.7424, 0.8999, 0.7417, 0.8642, 0.7733, 0.8357, 0.7748, 0.8656, 0.7417, 0.8642, 0.7443, 0.8364, 0.8521, 0.8197, 0.8613, 0.8482, 0.835, 0.8561, 0.8262, 0.8264, 0.8739, 0.1405, 0.8737, 0.1053, 0.9115, 0.1042, 0.903, 0.1401, 0.835, 0.8561, 0.8506, 0.89, 0.8147, 0.8965, 0.8061, 0.8625, 0.8262, 0.8264, 0.835, 0.8561, 0.8061, 0.8625, 0.8004, 0.832, 0.8196, 0.1815, 0.812, 0.1514, 0.8498, 0.1409, 0.8512, 0.1711, 0.812, 0.1514, 0.8016, 0.1184, 0.8393, 0.109, 0.8498, 0.1409, 0.8498, 0.1409, 0.8393, 0.109, 0.8737, 0.1053, 0.8739, 0.1405, 0.8786, 0.8118, 0.8926, 0.8395, 0.8613, 0.8482, 0.8521, 0.8197, 0.7576, 0.207, 0.7442, 0.1788, 0.7775, 0.1633, 0.7883, 0.1931, 0.7442, 0.1788, 0.7284, 0.1472, 0.7652, 0.13, 0.7775, 0.1633, 0.7775, 0.1633, 0.7652, 0.13, 0.8016, 0.1184, 0.812, 0.1514, 0.7883, 0.1931, 0.7775, 0.1633, 0.812, 0.1514, 0.8196, 0.1815, 0.697, 0.2411, 0.6824, 0.2191, 0.7127, 0.1978, 0.7276, 0.2231, 0.6824, 0.2191, 0.6577, 0.1911, 0.6928, 0.1684, 0.7127, 0.1978, 0.7127, 0.1978, 0.6928, 0.1684, 0.7284, 0.1472, 0.7442, 0.1788, 0.7276, 0.2231, 0.7127, 0.1978, 0.7442, 0.1788, 0.7576, 0.207, 0.6557, 0.2814, 0.6306, 0.2637, 0.6558, 0.2403, 0.6738, 0.2608, 0.6306, 0.2637, 0.5983, 0.246, 0.626, 0.2167, 0.6558, 0.2403, 0.6558, 0.2403, 0.626, 0.2167, 0.6577, 0.1911, 0.6824, 0.2191, 0.6738, 0.2608, 0.6558, 0.2403, 0.6824, 0.2191, 0.697, 0.2411, 0.1656, 0.7342, 0.1493, 0.7536, 0.1239, 0.73, 0.1488, 0.7122, 0.1493, 0.7536, 0.1176, 0.7748, 0.09109, 0.7488, 0.1239, 0.73, 0.1239, 0.73, 0.09109, 0.7488, 0.06866, 0.7192, 0.105, 0.7049, 0.1488, 0.7122, 0.1239, 0.73, 0.105, 0.7049, 0.1319, 0.6891, 0.2144, 0.7734, 0.2009, 0.7943, 0.1746, 0.7748, 0.1896, 0.7546, 0.2009, 0.7943, 0.1774, 0.8221, 0.1459, 0.7994, 0.1746, 0.7748, 0.1746, 0.7748, 0.1459, 0.7994, 0.1176, 0.7748, 0.1493, 0.7536, 0.1896, 0.7546, 0.1746, 0.7748, 0.1493, 0.7536, 0.1656, 0.7342, 0.2736, 0.8023, 0.2614, 0.831, 0.2292, 0.8145, 0.2435, 0.7883, 0.2614, 0.831, 0.2475, 0.8634, 0.2109, 0.8445, 0.2292, 0.8145, 0.2292, 0.8145, 0.2109, 0.8445, 0.1774, 0.8221, 0.2009, 0.7943, 0.2435, 0.7883, 0.2292, 0.8145, 0.2009, 0.7943, 0.2144, 0.7734, 0.3354, 0.824, 0.3309, 0.8545, 0.2956, 0.8439, 0.3043, 0.8142, 0.3309, 0.8545, 0.3265, 0.8882, 0.2865, 0.8764, 0.2956, 0.8439, 0.2956, 0.8439, 0.2865, 0.8764, 0.2475, 0.8634, 0.2614, 0.831, 0.3043, 0.8142, 0.2956, 0.8439, 0.2614, 0.831, 0.2736, 0.8023, 0.3172, 0.4219, 0.349, 0.4199, 0.3441, 0.453, 0.3131, 0.4508, 0.349, 0.4199, 0.3855, 0.4174, 0.3784, 0.4559, 0.3441, 0.453, 0.3667, 0.861, 0.3691, 0.8942, 0.3265, 0.8882, 0.3309, 0.8545, 0.3665, 0.83, 0.3667, 0.861, 0.3309, 0.8545, 0.3354, 0.824, 0.3122, 0.3649, 0.3428, 0.3535, 0.3483, 0.3863, 0.317, 0.3931, 0.3428, 0.3535, 0.3785, 0.3419, 0.3843, 0.3791, 0.3483, 0.3863, 0.3483, 0.3863, 0.3843, 0.3791, 0.3855, 0.4174, 0.349, 0.4199, 0.317, 0.3931, 0.3483, 0.3863, 0.349, 0.4199, 0.3172, 0.4219, 0.2857, 0.3055, 0.3162, 0.2886, 0.3331, 0.3207, 0.3002, 0.334, 0.3162, 0.2886, 0.3493, 0.2694, 0.3671, 0.3053, 0.3331, 0.3207, 0.3331, 0.3207, 0.3671, 0.3053, 0.3785, 0.3419, 0.3428, 0.3535, 0.3002, 0.334, 0.3331, 0.3207, 0.3428, 0.3535, 0.3122, 0.3649, 0.2464, 0.2544, 0.2693, 0.2323, 0.295, 0.2591, 0.268, 0.2789, 0.2693, 0.2323, 0.2931, 0.2082, 0.3254, 0.2363, 0.295, 0.2591, 0.295, 0.2591, 0.3254, 0.2363, 0.3493, 0.2694, 0.3162, 0.2886, 0.268, 0.2789, 0.295, 0.2591, 0.3162, 0.2886, 0.2857, 0.3055, 0.195, 0.2128, 0.2114, 0.187, 0.241, 0.2085, 0.2221, 0.2315, 0.2114, 0.187, 0.2307, 0.1577, 0.2618, 0.1827, 0.241, 0.2085, 0.241, 0.2085, 0.2618, 0.1827, 0.2931, 0.2082, 0.2693, 0.2323, 0.2221, 0.2315, 0.241, 0.2085, 0.2693, 0.2323, 0.2464, 0.2544, 0.07846, 0.3842, 0.09349, 0.3631, 0.1075, 0.3714, 0.091, 0.392, 0.09349, 0.3631, 0.1071, 0.3428, 0.1218, 0.3531, 0.1075, 0.3714, 0.1075, 0.3714, 0.1218, 0.3531, 0.1346, 0.365, 0.1187, 0.3824, 0.091, 0.392, 0.1075, 0.3714, 0.1187, 0.3824, 0.1001, 0.4011, 0.1001, 0.4011, 0.1187, 0.3824, 0.1246, 0.3946, 0.106, 0.4111, 0.1187, 0.3824, 0.1346, 0.365, 0.1432, 0.3787, 0.1246, 0.3946, 0.1246, 0.3946, 0.1432, 0.3787, 0.1501, 0.3927, 0.1299, 0.4071, 0.106, 0.4111, 0.1246, 0.3946, 0.1299, 0.4071, 0.1105, 0.4215, 0.1105, 0.4215, 0.1299, 0.4071, 0.1342, 0.4196, 0.1141, 0.4323, 0.1299, 0.4071, 0.1501, 0.3927, 0.1552, 0.407, 0.1342, 0.4196, 0.1342, 0.4196, 0.1552, 0.407, 0.159, 0.4212, 0.1374, 0.4321, 0.1141, 0.4323, 0.1342, 0.4196, 0.1374, 0.4321, 0.1172, 0.4432, 0.1172, 0.4432, 0.1374, 0.4321, 0.1395, 0.4445, 0.1195, 0.4542, 0.1374, 0.4321, 0.159, 0.4212, 0.161, 0.4353, 0.1395, 0.4445, 0.4099, 0.6342, 0.4092, 0.6601, 0.3959, 0.6612, 0.3988, 0.6355, 0.4116, 0.6093, 0.4099, 0.6342, 0.3988, 0.6355, 0.4023, 0.611, 0.4023, 0.611, 0.3988, 0.6355, 0.3873, 0.6357, 0.3926, 0.6117, 0.3988, 0.6355, 0.3959, 0.6612, 0.3824, 0.6607, 0.3873, 0.6357, 0.3873, 0.6357, 0.3824, 0.6607, 0.368, 0.6581, 0.3747, 0.6336, 0.3926, 0.6117, 0.3873, 0.6357, 0.3747, 0.6336, 0.3817, 0.6102, 0.3817, 0.6102, 0.3747, 0.6336, 0.3616, 0.6299, 0.3699, 0.6065, 0.3747, 0.6336, 0.368, 0.6581, 0.3532, 0.6542, 0.3616, 0.6299, 0.3616, 0.6299, 0.3532, 0.6542, 0.3384, 0.649, 0.3487, 0.6254, 0.3699, 0.6065, 0.3616, 0.6299, 0.3487, 0.6254, 0.3586, 0.6023, 0.3586, 0.6023, 0.3487, 0.6254, 0.3362, 0.6198, 0.3477, 0.5972, 0.3487, 0.6254, 0.3384, 0.649, 0.324, 0.6433, 0.3362, 0.6198, 0.3362, 0.6198, 0.324, 0.6433, 0.3107, 0.6349, 0.3243, 0.6131, 0.3477, 0.5972, 0.3362, 0.6198, 0.3243, 0.6131, 0.3375, 0.5914, 0.3375, 0.5914, 0.3243, 0.6131, 0.3134, 0.6052, 0.3281, 0.5848, 0.3243, 0.6131, 0.3107, 0.6349, 0.2982, 0.6253, 0.3134, 0.6052, 0.3134, 0.6052, 0.2982, 0.6253, 0.2865, 0.6149, 0.3034, 0.5963, 0.3281, 0.5848, 0.3134, 0.6052, 0.3034, 0.5963, 0.3198, 0.5777, 0.3198, 0.5777, 0.3034, 0.5963, 0.2944, 0.5867, 0.313, 0.5698, 0.3034, 0.5963, 0.2865, 0.6149, 0.2757, 0.6038, 0.2944, 0.5867, 0.2944, 0.5867, 0.2757, 0.6038, 0.2661, 0.5925, 0.2872, 0.5767, 0.808, 0.4413, 0.7906, 0.422, 0.7985, 0.4118, 0.8171, 0.4317, 0.8171, 0.4317, 0.7985, 0.4118, 0.8093, 0.4016, 0.8281, 0.422, 0.7985, 0.4118, 0.7804, 0.3915, 0.79, 0.3801, 0.8093, 0.4016, 0.8093, 0.4016, 0.79, 0.3801, 0.8018, 0.3693, 0.8202, 0.3919, 0.8281, 0.422, 0.8093, 0.4016, 0.8202, 0.3919, 0.8377, 0.413, 0.8377, 0.413, 0.8202, 0.3919, 0.8319, 0.3836, 0.8469, 0.4053, 0.8202, 0.3919, 0.8018, 0.3693, 0.8158, 0.3605, 0.8319, 0.3836, 0.8319, 0.3836, 0.8158, 0.3605, 0.8316, 0.3532, 0.8445, 0.3765, 0.8469, 0.4053, 0.8319, 0.3836, 0.8445, 0.3765, 0.8567, 0.399, 0.8567, 0.399, 0.8445, 0.3765, 0.8576, 0.3704, 0.867, 0.3938, 0.8445, 0.3765, 0.8316, 0.3532, 0.8474, 0.3467, 0.8576, 0.3704, 0.8576, 0.3704, 0.8474, 0.3467, 0.8627, 0.3419, 0.8707, 0.3658, 0.867, 0.3938, 0.8576, 0.3704, 0.8707, 0.3658, 0.8777, 0.3898, 0.8777, 0.3898, 0.8707, 0.3658, 0.8837, 0.3628, 0.8887, 0.387, 0.8707, 0.3658, 0.8627, 0.3419, 0.8778, 0.3383, 0.8837, 0.3628, 0.8837, 0.3628, 0.8778, 0.3383, 0.8928, 0.3357, 0.8974, 0.3605, 0.8887, 0.387, 0.8837, 0.3628, 0.8974, 0.3605, 0.9015, 0.3849, 0.9015, 0.3849, 0.8974, 0.3605, 0.9117, 0.3588, 0.9171, 0.3823, 0.8974, 0.3605, 0.8928, 0.3357, 0.9076, 0.3343, 0.9117, 0.3588, 0.9117, 0.3588, 0.9076, 0.3343, 0.9214, 0.3341, 0.9248, 0.3582, 0.9171, 0.3823, 0.9117, 0.3588, 0.9248, 0.3582, 0.9301, 0.3812, 0.7936, 0.621, 0.7922, 0.6443, 0.7806, 0.6464, 0.7847, 0.6226, 0.7922, 0.6443, 0.791, 0.6688, 0.7766, 0.6712, 0.7806, 0.6464, 0.7806, 0.6464, 0.7766, 0.6712, 0.7599, 0.672, 0.7676, 0.6467, 0.7847, 0.6226, 0.7806, 0.6464, 0.7676, 0.6467, 0.7742, 0.6222, 0.7742, 0.6222, 0.7676, 0.6467, 0.7492, 0.6438, 0.7603, 0.6193, 0.7676, 0.6467, 0.7599, 0.672, 0.7404, 0.6704, 0.7492, 0.6438, 0.7492, 0.6438, 0.7404, 0.6704, 0.7211, 0.6651, 0.7287, 0.639, 0.7603, 0.6193, 0.7492, 0.6438, 0.7287, 0.639, 0.7393, 0.614, 0.7393, 0.614, 0.7287, 0.639, 0.7118, 0.6324, 0.7204, 0.6071, 0.7287, 0.639, 0.7211, 0.6651, 0.7046, 0.6574, 0.7118, 0.6324, 0.7118, 0.6324, 0.7046, 0.6574, 0.6901, 0.6494, 0.6993, 0.6255, 0.7204, 0.6071, 0.7118, 0.6324, 0.6993, 0.6255, 0.7089, 0.6012, 0.7089, 0.6012, 0.6993, 0.6255, 0.6877, 0.6179, 0.6988, 0.5953, 0.6993, 0.6255, 0.6901, 0.6494, 0.6768, 0.6407, 0.6877, 0.6179, 0.6877, 0.6179, 0.6768, 0.6407, 0.6636, 0.6315, 0.6768, 0.6098, 0.6988, 0.5953, 0.6877, 0.6179, 0.6768, 0.6098, 0.6905, 0.5888, 0.6905, 0.5888, 0.6768, 0.6098, 0.6679, 0.6013, 0.6838, 0.5817, 0.6768, 0.6098, 0.6636, 0.6315, 0.6523, 0.6217, 0.6679, 0.6013, 0.05262, 0.3468, 0.06155, 0.3251, 0.07653, 0.3287, 0.06579, 0.3506, 0.04272, 0.3678, 0.05262, 0.3468, 0.06579, 0.3506, 0.05416, 0.3719, 0.05416, 0.3719, 0.06579, 0.3506, 0.07945, 0.3562, 0.06613, 0.3775, 0.06579, 0.3506, 0.07653, 0.3287, 0.0918, 0.3346, 0.07945, 0.3562, 0.07945, 0.3562, 0.0918, 0.3346, 0.1071, 0.3428, 0.09349, 0.3631, 0.06613, 0.3775, 0.07945, 0.3562, 0.09349, 0.3631, 0.07846, 0.3842, 0.01208, 0.4615, 0.02135, 0.4377, 0.02767, 0.4418, 0.01579, 0.4637, 0.02135, 0.4377, 0.03138, 0.4148, 0.03998, 0.4201, 0.02767, 0.4418, 0.02767, 0.4418, 0.03998, 0.4201, 0.04824, 0.4256, 0.03361, 0.446, 0.01579, 0.4637, 0.02767, 0.4418, 0.03361, 0.446, 0.01931, 0.4663, 0.004647, 0.4588, 0.007334, 0.4289, 0.01459, 0.4335, 0.008314, 0.4598, 0.007334, 0.4289, 0.01401, 0.4052, 0.02252, 0.4095, 0.01459, 0.4335, 0.01459, 0.4335, 0.02252, 0.4095, 0.03138, 0.4148, 0.02135, 0.4377, 0.008314, 0.4598, 0.01459, 0.4335, 0.02135, 0.4377, 0.01208, 0.4615, 0.7594, 0.5074, 0.7409, 0.5335, 0.7367, 0.5309, 0.7562, 0.5056, 0.7409, 0.5335, 0.7292, 0.5569, 0.7224, 0.5532, 0.7367, 0.5309, 0.0009745, 0.4263, 0.006541, 0.4033, 0.01401, 0.4052, 0.007334, 0.4289, 0.001238, 0.4586, 0.0009745, 0.4263, 0.007334, 0.4289, 0.004647, 0.4588, 0.7669, 0.5097, 0.7524, 0.5368, 0.7463, 0.5355, 0.7629, 0.5087, 0.7524, 0.5368, 0.7509, 0.5633, 0.7388, 0.5604, 0.7463, 0.5355, 0.7463, 0.5355, 0.7388, 0.5604, 0.7292, 0.5569, 0.7409, 0.5335, 0.7629, 0.5087, 0.7463, 0.5355, 0.7409, 0.5335, 0.7594, 0.5074, 0.7751, 0.5106, 0.7666, 0.5375, 0.7593, 0.5375, 0.771, 0.5104, 0.7666, 0.5375, 0.7744, 0.5666, 0.7638, 0.5653, 0.7593, 0.5375, 0.7593, 0.5375, 0.7638, 0.5653, 0.7509, 0.5633, 0.7524, 0.5368, 0.771, 0.5104, 0.7593, 0.5375, 0.7524, 0.5368, 0.7669, 0.5097, 0.7828, 0.5101, 0.7816, 0.5355, 0.7741, 0.5367, 0.779, 0.5105, 0.7816, 0.5355, 0.7892, 0.5665, 0.7823, 0.5672, 0.7741, 0.5367, 0.7741, 0.5367, 0.7823, 0.5672, 0.7744, 0.5666, 0.7666, 0.5375, 0.779, 0.5105, 0.7741, 0.5367, 0.7666, 0.5375, 0.7751, 0.5106, 0.917, 0.4915, 0.9096, 0.4664, 0.9158, 0.4666, 0.9206, 0.4915, 0.9096, 0.4664, 0.908, 0.4377, 0.9196, 0.4358, 0.9158, 0.4666, 0.9158, 0.4666, 0.9196, 0.4358, 0.9283, 0.4353, 0.9233, 0.467, 0.9206, 0.4915, 0.9158, 0.4666, 0.9233, 0.467, 0.9242, 0.4917, 0.9098, 0.4927, 0.8983, 0.4671, 0.9039, 0.4665, 0.9134, 0.492, 0.8983, 0.4671, 0.8894, 0.4402, 0.8973, 0.4394, 0.9039, 0.4665, 0.9039, 0.4665, 0.8973, 0.4394, 0.908, 0.4377, 0.9096, 0.4664, 0.9134, 0.492, 0.9039, 0.4665, 0.9096, 0.4664, 0.917, 0.4915, 0.9025, 0.4953, 0.8874, 0.4701, 0.8928, 0.4683, 0.9061, 0.4938, 0.8874, 0.4701, 0.8759, 0.4446, 0.8825, 0.4418, 0.8928, 0.4683, 0.8928, 0.4683, 0.8825, 0.4418, 0.8894, 0.4402, 0.8983, 0.4671, 0.9061, 0.4938, 0.8928, 0.4683, 0.8983, 0.4671, 0.9098, 0.4927, 0.8959, 0.499, 0.8782, 0.4756, 0.8825, 0.4726, 0.8991, 0.497, 0.8782, 0.4756, 0.8644, 0.4526, 0.8698, 0.4482, 0.8825, 0.4726, 0.8825, 0.4726, 0.8698, 0.4482, 0.8759, 0.4446, 0.8874, 0.4701, 0.8991, 0.497, 0.8825, 0.4726, 0.8874, 0.4701, 0.9025, 0.4953, 0.8908, 0.5037, 0.8713, 0.4828, 0.8745, 0.479, 0.8932, 0.5013, 0.8713, 0.4828, 0.8537, 0.4642, 0.8593, 0.4578, 0.8745, 0.479, 0.8745, 0.479, 0.8593, 0.4578, 0.8644, 0.4526, 0.8782, 0.4756, 0.8932, 0.5013, 0.8745, 0.479, 0.8782, 0.4756, 0.8959, 0.499, 0.3852, 0.4952, 0.3646, 0.513, 0.3599, 0.5083, 0.3827, 0.4926, 0.3646, 0.513, 0.3485, 0.536, 0.3428, 0.5283, 0.3599, 0.5083, 0.8686, 0.487, 0.8474, 0.4718, 0.8537, 0.4642, 0.8713, 0.4828, 0.3827, 0.4926, 0.3599, 0.5083, 0.356, 0.5039, 0.3807, 0.4901, 0.3915, 0.4998, 0.3758, 0.5218, 0.37, 0.5175, 0.3882, 0.4976, 0.3758, 0.5218, 0.3617, 0.5486, 0.3548, 0.543, 0.37, 0.5175, 0.37, 0.5175, 0.3548, 0.543, 0.3485, 0.536, 0.3646, 0.513, 0.3882, 0.4976, 0.37, 0.5175, 0.3646, 0.513, 0.3852, 0.4952, 0.3988, 0.5035, 0.3881, 0.5286, 0.382, 0.5256, 0.3951, 0.5018, 0.3881, 0.5286, 0.377, 0.557, 0.3691, 0.5531, 0.382, 0.5256, 0.382, 0.5256, 0.3691, 0.5531, 0.3617, 0.5486, 0.3758, 0.5218, 0.3951, 0.5018, 0.382, 0.5256, 0.3758, 0.5218, 0.3915, 0.4998, 0.4062, 0.5059, 0.4, 0.5328, 0.3942, 0.5309, 0.4025, 0.5049, 0.4, 0.5328, 0.3938, 0.5631, 0.3853, 0.5604, 0.3942, 0.5309, 0.3942, 0.5309, 0.3853, 0.5604, 0.377, 0.557, 0.3881, 0.5286, 0.4025, 0.5049, 0.3942, 0.5309, 0.3881, 0.5286, 0.3988, 0.5035, 0.413, 0.5066, 0.4118, 0.5352, 0.4059, 0.5344, 0.4097, 0.5065, 0.4118, 0.5352, 0.4101, 0.5628, 0.4026, 0.5636, 0.4059, 0.5344, 0.4059, 0.5344, 0.4026, 0.5636, 0.3938, 0.5631, 0.4, 0.5328, 0.4097, 0.5065, 0.4059, 0.5344, 0.4, 0.5328, 0.4062, 0.5059, 0.03299, 0.4849, 0.05814, 0.476, 0.0595, 0.4817, 0.03363, 0.4881, 0.05814, 0.476, 0.07943, 0.4657, 0.08189, 0.4736, 0.0595, 0.4817, 0.0595, 0.4817, 0.08189, 0.4736, 0.08373, 0.482, 0.05945, 0.4872, 0.416, 0.5064, 0.4172, 0.5349, 0.4118, 0.5352, 0.413, 0.5066, 0.03016, 0.4784, 0.05275, 0.465, 0.0558, 0.4704, 0.0318, 0.4816, 0.05275, 0.465, 0.07312, 0.4508, 0.07656, 0.4581, 0.0558, 0.4704, 0.0558, 0.4704, 0.07656, 0.4581, 0.07943, 0.4657, 0.05814, 0.476, 0.0318, 0.4816, 0.0558, 0.4704, 0.05814, 0.476, 0.03299, 0.4849, 0.0255, 0.4721, 0.0444, 0.4549, 0.04895, 0.4598, 0.02802, 0.4752, 0.0444, 0.4549, 0.06316, 0.4374, 0.06879, 0.444, 0.04895, 0.4598, 0.04895, 0.4598, 0.06879, 0.444, 0.07312, 0.4508, 0.05275, 0.465, 0.02802, 0.4752, 0.04895, 0.4598, 0.05275, 0.465, 0.03016, 0.4784, 0.01931, 0.4663, 0.03361, 0.446, 0.03921, 0.4503, 0.02255, 0.4691, 0.03361, 0.446, 0.04824, 0.4256, 0.05612, 0.4313, 0.03921, 0.4503, 0.03921, 0.4503, 0.05612, 0.4313, 0.06316, 0.4374, 0.0444, 0.4549, 0.02255, 0.4691, 0.03921, 0.4503, 0.0444, 0.4549, 0.0255, 0.4721])
me_cylinder.materials.append(mat_material_004)
me_cylinder.update()

# ---- objects
ob_cylinder = bpy.data.objects.new('Cylinder', me_cylinder)

# ---- transforms, parenting, visibility, modifiers, constraints
ob_cylinder.location = (0.0, 0.0, 2.355)
ob_cylinder.scale = (1.0, 1.0, 2.371)

# ---- collection membership
col_collection.objects.link(ob_cylinder)

# ---- scene / render settings (as saved in the file)
scene.frame_start = 1; scene.frame_end = 250; scene.frame_set(1)
scene.render.engine = 'BLENDER_EEVEE_NEXT'
scene.cycles.sampling_pattern = 'TABULATED_SOBOL'
scene.cycles.use_light_tree = False
scene.view_settings.view_transform = 'Filmic'
bpy.context.view_layer.update()

# ---- added for rendering (the .blend has no active camera and no usable light): camera, sun
cam_auto = bpy.data.cameras.new('AutoCamera')
cam_auto.lens = 50.0
cam_auto.sensor_width = 36.0
cam_auto.clip_end = 1000.0
ob_auto_camera = bpy.data.objects.new('AutoCamera', cam_auto)
scene.collection.objects.link(ob_auto_camera)
ob_auto_camera.location = (6.75663, -8.10089, 7.75298)
ob_auto_camera.rotation_euler = (1.09748, -7.21219e-08, 0.694738)
scene.camera = ob_auto_camera
light_auto_sun = bpy.data.lights.new('AutoSun', 'SUN')
light_auto_sun.energy = 3.0
light_auto_sun.angle = 0.0523599
ob_auto_sun = bpy.data.objects.new('AutoSun', light_auto_sun)
scene.collection.objects.link(ob_auto_sun)
ob_auto_sun.rotation_euler = (0.872665, 0.174533, 0.523599)
bpy.context.view_layer.update()
